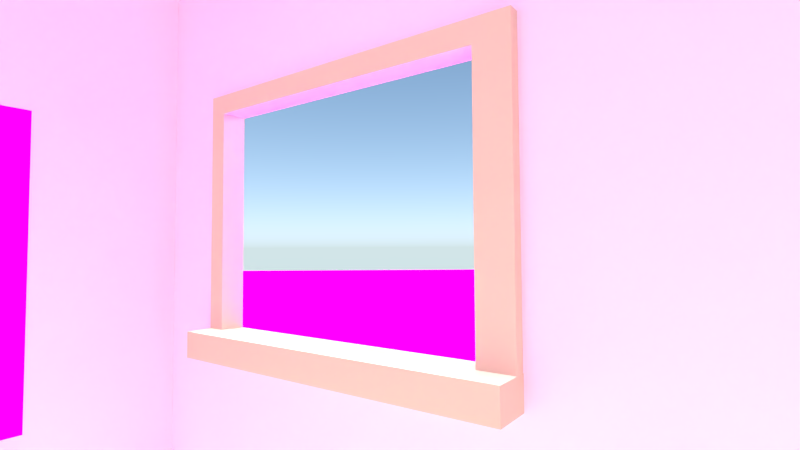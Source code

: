 # Source: rw-chamber.blend  (saved by Blender 2.72.0; exported with 4.5.12 LTS)
import bpy
from mathutils import Matrix  # noqa: F401  (used for matrix-valued properties, if any)

bpy.ops.wm.read_factory_settings(use_empty=True)
scene = bpy.context.scene
scene.name = 'Scene'

# ---- collections
col_collection_1 = bpy.data.collections.new('Collection 1'); scene.collection.children.link(col_collection_1)
col_tree = bpy.data.collections.new('Tree')  # instanced only; not linked into the scene
col_closet = bpy.data.collections.new('Closet')  # instanced only; not linked into the scene
col_all_in_one = bpy.data.collections.new('All-In-One')  # instanced only; not linked into the scene

# ---- images (referenced by path relative to the original .blend; pixels are not part of the script)
import os
ASSET_DIR = os.environ.get("B2B_ASSET_DIR", "")  # directory of the original .blend (textures are referenced by path, not embedded)
HERE = os.path.dirname(os.path.abspath(__file__))  # packed textures are extracted next to this script under _unpacked/

def load_image(name, relpath, width, height, colorspace="sRGB"):
    """Load a texture the original file referenced (path relative to the .blend, or extracted next to this script)."""
    p = next((c for c in (os.path.join(HERE, relpath), os.path.join(ASSET_DIR, relpath)) if relpath and os.path.exists(c)), "")
    if p:
        img = bpy.data.images.load(p, check_existing=True)
        img.name = name
    else:  # same state as the original file: an image datablock whose file is absent (Cycles renders it pink)
        img = bpy.data.images.new(name, width, height)
        img.source = "FILE"
        img.filepath = "//" + (relpath or name)
    img.colorspace_settings.name = colorspace
    return img
img_article_1223968_0701a22a000005dc_799_468x721_dailymail_co_uk__j = load_image('article-1223968-0701A22A000005DC-799_468x721(dailymail.co.uk).j', 'article-1223968-0701A22A000005DC-799_468x721(dailymail.co.uk).jpg', 1024, 1024, 'sRGB')
img_grass_texture1730_jpg = load_image('grass_texture1730.jpg', 'grass_texture1730.jpg', 1024, 1024, 'sRGB')

# ---- materials (node trees are filled in below, after node groups)
mat_material_006 = bpy.data.materials.new('Material.006')
mat_material_006.alpha_threshold = 0.0
mat_material_006.roughness = 0.5
mat_material_008 = bpy.data.materials.new('Material.008')
mat_material_008.alpha_threshold = 0.0
mat_material_008.roughness = 0.5
mat_material_007 = bpy.data.materials.new('Material.007')
mat_material_007.alpha_threshold = 0.0
mat_material_007.roughness = 0.5
mat_material_004 = bpy.data.materials.new('Material.004')
mat_material_004.alpha_threshold = 0.0
mat_material_004.roughness = 0.5
mat_material_001 = bpy.data.materials.new('Material.001')
mat_material_001.alpha_threshold = 0.0
mat_material_001.roughness = 0.5
mat_material = bpy.data.materials.new('Material')
mat_material.alpha_threshold = 0.0
mat_material.roughness = 0.5
mat_material.line_color = (0.0, 0.0, 0.0, 1.0)
mat_material_002 = bpy.data.materials.new('Material.002')
mat_material_002.alpha_threshold = 0.0
mat_material_002.roughness = 0.5
mat_material_003 = bpy.data.materials.new('Material.003')
mat_material_003.alpha_threshold = 0.0
mat_material_003.roughness = 0.5

# ---- material node trees
mat_material_006.use_nodes = True; mat_material_006.node_tree.nodes.clear()
_N = mat_material_006.node_tree.nodes; _L = mat_material_006.node_tree.links
n0 = _N.new('ShaderNodeOutputMaterial'); n0.name = 'Material Output'; n0.location = (300, 300)
n1 = _N.new('ShaderNodeBsdfDiffuse'); n1.name = 'Diffuse BSDF'; n1.location = (10, 300)
n2 = _N.new('ShaderNodeTexImage'); n2.name = 'Image Texture'; n2.location = (-180, 300)
n2.width = 140
n2.image = img_article_1223968_0701a22a000005dc_799_468x721_dailymail_co_uk__j
_L.new(n1.outputs[0], n0.inputs[0])
_L.new(n2.outputs[0], n1.inputs[0])
n0.is_active_output = True
mat_material_008.use_nodes = True; mat_material_008.node_tree.nodes.clear()
_N = mat_material_008.node_tree.nodes; _L = mat_material_008.node_tree.links
n0 = _N.new('ShaderNodeOutputMaterial'); n0.name = 'Material Output'; n0.location = (300, 300)
n1 = _N.new('ShaderNodeBsdfDiffuse'); n1.name = 'Diffuse BSDF'; n1.location = (10, 300)
n2 = _N.new('ShaderNodeTexImage'); n2.name = 'Image Texture'; n2.location = (-180, 300)
n2.width = 140
n2.image = img_grass_texture1730_jpg
_L.new(n1.outputs[0], n0.inputs[0])
_L.new(n2.outputs[0], n1.inputs[0])
n0.is_active_output = True
mat_material_007.use_nodes = True; mat_material_007.node_tree.nodes.clear()
_N = mat_material_007.node_tree.nodes; _L = mat_material_007.node_tree.links
n0 = _N.new('ShaderNodeOutputMaterial'); n0.name = 'Material Output'; n0.location = (300, 300)
n1 = _N.new('ShaderNodeBsdfDiffuse'); n1.name = 'Diffuse BSDF'; n1.location = (10, 300)
n1.inputs[0].default_value = (0.7379, 0.5906, 0.4793, 1.0)
_L.new(n1.outputs[0], n0.inputs[0])
n0.is_active_output = True
mat_material_004.use_nodes = True; mat_material_004.node_tree.nodes.clear()
_N = mat_material_004.node_tree.nodes; _L = mat_material_004.node_tree.links
n0 = _N.new('ShaderNodeOutputMaterial'); n0.name = 'Material Output'; n0.location = (300, 300)
n1 = _N.new('ShaderNodeBsdfDiffuse'); n1.name = 'Diffuse BSDF'; n1.location = (10, 300)
n1.inputs[0].default_value = (0.7682, 0.6105, 0.4969, 1.0)
_L.new(n1.outputs[0], n0.inputs[0])
n0.is_active_output = True
mat_material_001.use_nodes = True; mat_material_001.node_tree.nodes.clear()
_N = mat_material_001.node_tree.nodes; _L = mat_material_001.node_tree.links
n0 = _N.new('ShaderNodeOutputMaterial'); n0.name = 'Material Output'; n0.location = (300, 300)
n1 = _N.new('ShaderNodeEmission'); n1.name = 'Emission'; n1.location = (10, 300)
n1.inputs[0].default_value = (0.8, 0.8, 0.8, 1.0)
n1.inputs[1].default_value = 30.0
_L.new(n1.outputs[0], n0.inputs[0])
n0.is_active_output = True
mat_material_002.use_nodes = True; mat_material_002.node_tree.nodes.clear()
_N = mat_material_002.node_tree.nodes; _L = mat_material_002.node_tree.links
n0 = _N.new('ShaderNodeOutputMaterial'); n0.name = 'Material Output'; n0.location = (300, 300)
n1 = _N.new('ShaderNodeBsdfDiffuse'); n1.name = 'Diffuse BSDF'; n1.location = (10, 300)
n1.inputs[0].default_value = (0.9845, 0.7498, 1.0, 1.0)
_L.new(n1.outputs[0], n0.inputs[0])
n0.is_active_output = True
mat_material_003.use_nodes = True; mat_material_003.node_tree.nodes.clear()
_N = mat_material_003.node_tree.nodes; _L = mat_material_003.node_tree.links
n0 = _N.new('ShaderNodeOutputMaterial'); n0.name = 'Material Output'; n0.location = (300, 300)
n1 = _N.new('ShaderNodeBsdfDiffuse'); n1.name = 'Diffuse BSDF'; n1.location = (10, 300)
n1.inputs[0].default_value = (0.9404, 0.7476, 0.5627, 1.0)
_L.new(n1.outputs[0], n0.inputs[0])
n0.is_active_output = True

# ---- world
world_world = bpy.data.worlds.new('World'); scene.world = world_world
world_world.use_nodes = True; world_world.node_tree.nodes.clear()
_N = world_world.node_tree.nodes; _L = world_world.node_tree.links
n0 = _N.new('ShaderNodeOutputWorld'); n0.name = 'World Output'; n0.location = (300, 300)
n1 = _N.new('ShaderNodeBackground'); n1.name = 'Background'; n1.location = (10, 300)
n1.inputs[1].default_value = 2.3
n2 = _N.new('ShaderNodeTexSky'); n2.name = 'Sky Texture'; n2.location = (-190, 300)
n2.sky_type = 'HOSEK_WILKIE'
n2.ground_albedo = 1.0
n2.sun_elevation = 1.571
_L.new(n1.outputs[0], n0.inputs[0])
_L.new(n2.outputs[0], n1.inputs[0])
n0.is_active_output = True
world_world.color = (0.05088, 0.05088, 0.05088)
world_world.use_sun_shadow = False
world_world.sun_shadow_jitter_overblur = 0.0
world_world.cycles.sampling_method = 'MANUAL'
world_world.cycles.sample_map_resolution = 256

# ---- cameras
cam_camera = bpy.data.cameras.new('Camera')
cam_camera.clip_end = 100.0
cam_camera.lens = 19.75
cam_camera.sensor_width = 32.0
cam_camera.sensor_height = 18.0
cam_camera.ortho_scale = 7.314
cam_camera.dof.focus_distance = 0.0

# ---- lights
light_sun_007 = bpy.data.lights.new('Sun.007', 'SUN')
light_sun_007.transmission_factor = 0.0
light_sun_007.angle = 0.1993
light_sun_007.energy = 1.0
light_sun_007.shadow_buffer_clip_start = 0.5
light_sun_007.shadow_soft_size = 0.1
light_sun_007.shadow_cascade_max_distance = 1000.0
light_sun_007.cycles.use_multiple_importance_sampling = False
light_sun_006 = bpy.data.lights.new('Sun.006', 'SUN')
light_sun_006.transmission_factor = 0.0
light_sun_006.angle = 0.1993
light_sun_006.energy = 1.0
light_sun_006.shadow_buffer_clip_start = 0.5
light_sun_006.shadow_soft_size = 0.1
light_sun_006.shadow_cascade_max_distance = 1000.0
light_sun_006.cycles.use_multiple_importance_sampling = False
light_sun_005 = bpy.data.lights.new('Sun.005', 'SUN')
light_sun_005.transmission_factor = 0.0
light_sun_005.angle = 0.1993
light_sun_005.energy = 1.0
light_sun_005.shadow_buffer_clip_start = 0.5
light_sun_005.shadow_soft_size = 0.1
light_sun_005.shadow_cascade_max_distance = 1000.0
light_sun_005.cycles.use_multiple_importance_sampling = False
light_sun_003 = bpy.data.lights.new('Sun.003', 'SUN')
light_sun_003.transmission_factor = 0.0
light_sun_003.angle = 0.1993
light_sun_003.energy = 1.0
light_sun_003.shadow_buffer_clip_start = 0.5
light_sun_003.shadow_soft_size = 0.1
light_sun_003.shadow_cascade_max_distance = 1000.0
light_sun_003.cycles.use_multiple_importance_sampling = False
light_sun_002 = bpy.data.lights.new('Sun.002', 'SUN')
light_sun_002.transmission_factor = 0.0
light_sun_002.angle = 0.1993
light_sun_002.energy = 1.0
light_sun_002.shadow_buffer_clip_start = 0.5
light_sun_002.shadow_soft_size = 0.1
light_sun_002.shadow_cascade_max_distance = 1000.0
light_sun_002.cycles.use_multiple_importance_sampling = False
light_sun_000 = bpy.data.lights.new('Sun.000', 'SUN')
light_sun_000.transmission_factor = 0.0
light_sun_000.angle = 0.1993
light_sun_000.energy = 1.0
light_sun_000.shadow_buffer_clip_start = 0.5
light_sun_000.shadow_soft_size = 0.1
light_sun_000.shadow_cascade_max_distance = 1000.0
light_sun_000.cycles.use_multiple_importance_sampling = False
light_point = bpy.data.lights.new('Point', 'POINT')
light_point.transmission_factor = 0.0
light_point.energy = 100.0
light_point.shadow_buffer_clip_start = 0.5
light_point.shadow_soft_size = 0.1
light_point.shadow_maximum_resolution = 0.006
light_point.use_absolute_resolution = True
light_point.cycles.use_multiple_importance_sampling = False
light_sun_001 = bpy.data.lights.new('Sun.001', 'SUN')
light_sun_001.transmission_factor = 0.0
light_sun_001.angle = 0.1993
light_sun_001.energy = 1.0
light_sun_001.shadow_buffer_clip_start = 0.5
light_sun_001.shadow_soft_size = 0.1
light_sun_001.shadow_cascade_max_distance = 1000.0
light_sun_001.cycles.use_multiple_importance_sampling = False

# ---- meshes
me_plane_001 = bpy.data.meshes.new('Plane.001')
me_plane_001.from_pydata([(-1.0, -0.3117, -0.8724), (1.0, -0.3117, -0.8724), (-1.0, 3.543, -0.8724), (1.0, 3.543, -0.8724)], [], [(0, 1, 3, 2)])
_uv = me_plane_001.uv_layers.new(name='UVMap')
_uv.uv.foreach_set('vector', [8.062e-05, 0.04223, 0.9999, 0.04223, 0.9999, 0.9975, 8.056e-05, 0.9975])
me_plane_001.materials.append(mat_material_006)
me_plane_001.use_remesh_preserve_volume = False
me_plane_001.use_remesh_preserve_attributes = False
me_plane_001.use_mirror_vertex_groups = False
me_plane_001.update()
me_plane_002 = bpy.data.meshes.new('Plane.002')
me_plane_002.from_pydata([(-1.0, -1.0, 0.0), (1.0, -1.0, 0.0), (-1.0, 1.0, 0.0), (1.0, 1.0, 0.0)], [], [(0, 1, 3, 2)])
_uv = me_plane_002.uv_layers.new(name='UVMap')
_uv.uv.foreach_set('vector', [-12.41, -18.62, 13.08, -18.62, 13.08, 19.62, -12.41, 19.62])
me_plane_002.materials.append(mat_material_008)
me_plane_002.use_remesh_preserve_volume = False
me_plane_002.use_remesh_preserve_attributes = False
me_plane_002.use_mirror_vertex_groups = False
me_plane_002.update()
me_cube_003 = bpy.data.meshes.new('Cube.003')
me_cube_003.from_pydata([(-1.0, -1.114, -1.0), (-1.0, -1.114, 1.0), (-1.0, 1.0, -1.0), (-1.0, 1.0, 1.0), (1.0, -1.114, -1.0), (1.0, -1.114, 1.0), (1.0, 1.0, -1.0), (1.0, 1.0, 1.0)], [], [(1, 3, 2, 0), (3, 7, 6, 2), (7, 5, 4, 6), (5, 1, 0, 4), (0, 2, 6, 4), (5, 7, 3, 1)])
me_cube_003.materials.append(mat_material_007)
me_cube_003.use_remesh_preserve_volume = False
me_cube_003.use_remesh_preserve_attributes = False
me_cube_003.use_mirror_vertex_groups = False
me_cube_003.update()
me_cube_001 = bpy.data.meshes.new('Cube.001')
me_cube_001.from_pydata([(-1.0, -1.0, -0.8826), (-1.0, -1.0, 1.0), (-1.0, 1.0, -0.8826), (-1.0, 1.0, 1.0), (1.0, -1.0, -0.8779), (1.0, -1.0, 1.0), (1.0, 1.0, -0.8779), (1.0, 1.0, 1.0), (-1.0, -1.0, 1.162), (-1.0, 1.0, 1.162), (1.0, 1.0, 1.162), (1.0, -1.0, 1.162), (-1.0, 20.66, 1.0), (1.0, 20.66, 1.0), (-1.0, 20.66, 1.162), (1.0, 20.66, 1.162), (-1.0, 21.98, 1.0), (1.0, 21.98, 1.0), (-1.0, 21.98, 1.162), (1.0, 21.98, 1.162), (-1.0, 20.66, -0.8793), (1.0, 20.66, -0.8806), (-1.0, 21.98, -0.8793), (1.0, 21.98, -0.8806), (-1.0, 1.0, -1.089), (-1.0, -1.0, -1.089), (1.0, 1.0, -1.089), (1.0, -1.0, -1.089), (-1.0, 20.66, -1.09), (1.0, 20.66, -1.091), (-1.0, 21.98, -1.09), (1.0, 21.98, -1.091), (1.0, 20.68, -0.8779), (-1.0, 20.68, -0.8826), (1.0, 20.68, -1.089), (-1.0, 20.68, -1.089)], [], [(1, 3, 2, 0), (3, 7, 6, 2), (7, 5, 4, 6), (5, 1, 0, 4), (0, 2, 24, 25), (3, 1, 8, 9), (11, 10, 9, 8), (1, 5, 11, 8), (10, 7, 13, 15), (5, 7, 10, 11), (15, 13, 17, 19), (3, 9, 14, 12), (7, 3, 12, 13), (9, 10, 15, 14), (17, 16, 18, 19), (14, 15, 19, 18), (12, 14, 18, 16), (17, 13, 21, 23), (21, 20, 28, 29), (16, 17, 23, 22), (12, 16, 22, 20), (13, 12, 20, 21), (25, 24, 26, 27), (29, 28, 30, 31), (20, 22, 30, 28), (26, 24, 35, 34), (22, 23, 31, 30), (4, 0, 25, 27), (33, 32, 34, 35), (24, 2, 33, 35), (2, 6, 32, 33)])
me_cube_001.materials.append(mat_material_004)
me_cube_001.use_remesh_preserve_volume = False
me_cube_001.use_remesh_preserve_attributes = False
me_cube_001.use_mirror_vertex_groups = False
me_cube_001.update()
me_plane = bpy.data.meshes.new('Plane')
me_plane.from_pydata([(-1.0, -1.0, 0.0), (1.0, -1.0, 0.0), (-1.0, 1.0, 0.0), (1.0, 1.0, 0.0)], [], [(0, 1, 3, 2)])
me_plane.materials.append(mat_material_001)
me_plane.use_remesh_preserve_volume = False
me_plane.use_remesh_preserve_attributes = False
me_plane.use_mirror_vertex_groups = False
me_plane.update()
me_cube = bpy.data.meshes.new('Cube')
me_cube.from_pydata([(1.0, 1.0, -1.0), (1.0, -1.0, -1.0), (-1.0, -1.0, -1.0), (-1.0, 1.0, -1.0), (1.0, 1.0, 2.024), (1.0, -1.0, 2.024), (-1.0, -1.0, 2.024), (-1.0, 1.0, 2.024), (1.0, 0.8199, -1.0), (1.0, 0.8199, -0.4201), (1.0, 0.8199, 0.1553), (1.0, 0.3238, 0.1592), (1.0, 0.3238, -0.4201)], [], [(0, 8, 1, 2, 3), (0, 4, 11, 10, 9, 8), (1, 5, 6, 2), (2, 6, 7, 3), (4, 0, 3, 7), (4, 5, 1, 8, 9, 12, 11)])
me_cube.polygons.foreach_set('material_index', [2, 1, 1, 1, 1, 1])
me_cube.materials.append(mat_material)
me_cube.materials.append(mat_material_002)
me_cube.materials.append(mat_material_003)
me_cube.use_remesh_preserve_volume = False
me_cube.use_remesh_preserve_attributes = False
me_cube.use_mirror_vertex_groups = False
me_cube.update()

# ---- objects
ob_sun_007 = bpy.data.objects.new('Sun.007', light_sun_007)
ob_tree_199 = bpy.data.objects.new('Tree.199', None)
ob_tree_198 = bpy.data.objects.new('Tree.198', None)
ob_tree_197 = bpy.data.objects.new('Tree.197', None)
ob_tree_196 = bpy.data.objects.new('Tree.196', None)
ob_tree_195 = bpy.data.objects.new('Tree.195', None)
ob_tree_194 = bpy.data.objects.new('Tree.194', None)
ob_tree_192 = bpy.data.objects.new('Tree.192', None)
ob_tree_191 = bpy.data.objects.new('Tree.191', None)
ob_tree_190 = bpy.data.objects.new('Tree.190', None)
ob_tree_189 = bpy.data.objects.new('Tree.189', None)
ob_tree_188 = bpy.data.objects.new('Tree.188', None)
ob_tree_187 = bpy.data.objects.new('Tree.187', None)
ob_tree_186 = bpy.data.objects.new('Tree.186', None)
ob_tree_185 = bpy.data.objects.new('Tree.185', None)
ob_tree_184 = bpy.data.objects.new('Tree.184', None)
ob_tree_183 = bpy.data.objects.new('Tree.183', None)
ob_tree_182 = bpy.data.objects.new('Tree.182', None)
ob_tree_181 = bpy.data.objects.new('Tree.181', None)
ob_tree_180 = bpy.data.objects.new('Tree.180', None)
ob_tree_179 = bpy.data.objects.new('Tree.179', None)
ob_tree_178 = bpy.data.objects.new('Tree.178', None)
ob_tree_177 = bpy.data.objects.new('Tree.177', None)
ob_tree_176 = bpy.data.objects.new('Tree.176', None)
ob_tree_175 = bpy.data.objects.new('Tree.175', None)
ob_tree_174 = bpy.data.objects.new('Tree.174', None)
ob_tree_173 = bpy.data.objects.new('Tree.173', None)
ob_tree_170 = bpy.data.objects.new('Tree.170', None)
ob_tree_169 = bpy.data.objects.new('Tree.169', None)
ob_tree_168 = bpy.data.objects.new('Tree.168', None)
ob_tree_167 = bpy.data.objects.new('Tree.167', None)
ob_tree_166 = bpy.data.objects.new('Tree.166', None)
ob_tree_165 = bpy.data.objects.new('Tree.165', None)
ob_tree_164 = bpy.data.objects.new('Tree.164', None)
ob_tree_163 = bpy.data.objects.new('Tree.163', None)
ob_tree_162 = bpy.data.objects.new('Tree.162', None)
ob_tree_161 = bpy.data.objects.new('Tree.161', None)
ob_tree_160 = bpy.data.objects.new('Tree.160', None)
ob_tree_159 = bpy.data.objects.new('Tree.159', None)
ob_tree_155 = bpy.data.objects.new('Tree.155', None)
ob_tree_154 = bpy.data.objects.new('Tree.154', None)
ob_tree_153 = bpy.data.objects.new('Tree.153', None)
ob_tree_152 = bpy.data.objects.new('Tree.152', None)
ob_tree_151 = bpy.data.objects.new('Tree.151', None)
ob_tree_150 = bpy.data.objects.new('Tree.150', None)
ob_sun_006 = bpy.data.objects.new('Sun.006', light_sun_006)
ob_sun_005 = bpy.data.objects.new('Sun.005', light_sun_005)
ob_tree_149 = bpy.data.objects.new('Tree.149', None)
ob_tree_148 = bpy.data.objects.new('Tree.148', None)
ob_tree_144 = bpy.data.objects.new('Tree.144', None)
ob_tree_143 = bpy.data.objects.new('Tree.143', None)
ob_tree_142 = bpy.data.objects.new('Tree.142', None)
ob_tree_141 = bpy.data.objects.new('Tree.141', None)
ob_tree_137 = bpy.data.objects.new('Tree.137', None)
ob_tree_136 = bpy.data.objects.new('Tree.136', None)
ob_tree_133 = bpy.data.objects.new('Tree.133', None)
ob_tree_129 = bpy.data.objects.new('Tree.129', None)
ob_tree_128 = bpy.data.objects.new('Tree.128', None)
ob_tree_127 = bpy.data.objects.new('Tree.127', None)
ob_tree_126 = bpy.data.objects.new('Tree.126', None)
ob_tree_124 = bpy.data.objects.new('Tree.124', None)
ob_tree_123 = bpy.data.objects.new('Tree.123', None)
ob_tree_122 = bpy.data.objects.new('Tree.122', None)
ob_tree_121 = bpy.data.objects.new('Tree.121', None)
ob_tree_120 = bpy.data.objects.new('Tree.120', None)
ob_tree_119 = bpy.data.objects.new('Tree.119', None)
ob_tree_118 = bpy.data.objects.new('Tree.118', None)
ob_tree_117 = bpy.data.objects.new('Tree.117', None)
ob_tree_116 = bpy.data.objects.new('Tree.116', None)
ob_tree_115 = bpy.data.objects.new('Tree.115', None)
ob_tree_114 = bpy.data.objects.new('Tree.114', None)
ob_tree_113 = bpy.data.objects.new('Tree.113', None)
ob_tree_112 = bpy.data.objects.new('Tree.112', None)
ob_tree_111 = bpy.data.objects.new('Tree.111', None)
ob_tree_110 = bpy.data.objects.new('Tree.110', None)
ob_tree_109 = bpy.data.objects.new('Tree.109', None)
ob_tree_108 = bpy.data.objects.new('Tree.108', None)
ob_tree_107 = bpy.data.objects.new('Tree.107', None)
ob_tree_106 = bpy.data.objects.new('Tree.106', None)
ob_tree_105 = bpy.data.objects.new('Tree.105', None)
ob_tree_104 = bpy.data.objects.new('Tree.104', None)
ob_tree_103 = bpy.data.objects.new('Tree.103', None)
ob_tree_102 = bpy.data.objects.new('Tree.102', None)
ob_tree_101 = bpy.data.objects.new('Tree.101', None)
ob_tree_100 = bpy.data.objects.new('Tree.100', None)
ob_sun_003 = bpy.data.objects.new('Sun.003', light_sun_003)
ob_tree_099 = bpy.data.objects.new('Tree.099', None)
ob_tree_098 = bpy.data.objects.new('Tree.098', None)
ob_tree_097 = bpy.data.objects.new('Tree.097', None)
ob_tree_096 = bpy.data.objects.new('Tree.096', None)
ob_tree_095 = bpy.data.objects.new('Tree.095', None)
ob_tree_094 = bpy.data.objects.new('Tree.094', None)
ob_tree_093 = bpy.data.objects.new('Tree.093', None)
ob_tree_092 = bpy.data.objects.new('Tree.092', None)
ob_tree_091 = bpy.data.objects.new('Tree.091', None)
ob_tree_090 = bpy.data.objects.new('Tree.090', None)
ob_tree_089 = bpy.data.objects.new('Tree.089', None)
ob_tree_088 = bpy.data.objects.new('Tree.088', None)
ob_tree_087 = bpy.data.objects.new('Tree.087', None)
ob_tree_086 = bpy.data.objects.new('Tree.086', None)
ob_tree_085 = bpy.data.objects.new('Tree.085', None)
ob_tree_084 = bpy.data.objects.new('Tree.084', None)
ob_tree_083 = bpy.data.objects.new('Tree.083', None)
ob_tree_082 = bpy.data.objects.new('Tree.082', None)
ob_tree_081 = bpy.data.objects.new('Tree.081', None)
ob_tree_080 = bpy.data.objects.new('Tree.080', None)
ob_tree_079 = bpy.data.objects.new('Tree.079', None)
ob_tree_078 = bpy.data.objects.new('Tree.078', None)
ob_tree_077 = bpy.data.objects.new('Tree.077', None)
ob_tree_076 = bpy.data.objects.new('Tree.076', None)
ob_tree_075 = bpy.data.objects.new('Tree.075', None)
ob_tree_074 = bpy.data.objects.new('Tree.074', None)
ob_tree_073 = bpy.data.objects.new('Tree.073', None)
ob_tree_072 = bpy.data.objects.new('Tree.072', None)
ob_tree_071 = bpy.data.objects.new('Tree.071', None)
ob_tree_070 = bpy.data.objects.new('Tree.070', None)
ob_tree_069 = bpy.data.objects.new('Tree.069', None)
ob_tree_068 = bpy.data.objects.new('Tree.068', None)
ob_tree_067 = bpy.data.objects.new('Tree.067', None)
ob_tree_066 = bpy.data.objects.new('Tree.066', None)
ob_tree_065 = bpy.data.objects.new('Tree.065', None)
ob_tree_064 = bpy.data.objects.new('Tree.064', None)
ob_tree_063 = bpy.data.objects.new('Tree.063', None)
ob_tree_062 = bpy.data.objects.new('Tree.062', None)
ob_tree_061 = bpy.data.objects.new('Tree.061', None)
ob_tree_060 = bpy.data.objects.new('Tree.060', None)
ob_tree_059 = bpy.data.objects.new('Tree.059', None)
ob_tree_058 = bpy.data.objects.new('Tree.058', None)
ob_tree_057 = bpy.data.objects.new('Tree.057', None)
ob_tree_056 = bpy.data.objects.new('Tree.056', None)
ob_tree_055 = bpy.data.objects.new('Tree.055', None)
ob_tree_054 = bpy.data.objects.new('Tree.054', None)
ob_tree_053 = bpy.data.objects.new('Tree.053', None)
ob_tree_052 = bpy.data.objects.new('Tree.052', None)
ob_tree_051 = bpy.data.objects.new('Tree.051', None)
ob_tree_050 = bpy.data.objects.new('Tree.050', None)
ob_sun_002 = bpy.data.objects.new('Sun.002', light_sun_002)
ob_sun_001 = bpy.data.objects.new('Sun.001', light_sun_000)
ob_tree_049 = bpy.data.objects.new('Tree.049', None)
ob_tree_048 = bpy.data.objects.new('Tree.048', None)
ob_tree_047 = bpy.data.objects.new('Tree.047', None)
ob_tree_046 = bpy.data.objects.new('Tree.046', None)
ob_tree_045 = bpy.data.objects.new('Tree.045', None)
ob_tree_044 = bpy.data.objects.new('Tree.044', None)
ob_tree_043 = bpy.data.objects.new('Tree.043', None)
ob_tree_042 = bpy.data.objects.new('Tree.042', None)
ob_tree_041 = bpy.data.objects.new('Tree.041', None)
ob_tree_040 = bpy.data.objects.new('Tree.040', None)
ob_tree_039 = bpy.data.objects.new('Tree.039', None)
ob_tree_038 = bpy.data.objects.new('Tree.038', None)
ob_tree_037 = bpy.data.objects.new('Tree.037', None)
ob_tree_036 = bpy.data.objects.new('Tree.036', None)
ob_tree_035 = bpy.data.objects.new('Tree.035', None)
ob_tree_034 = bpy.data.objects.new('Tree.034', None)
ob_tree_033 = bpy.data.objects.new('Tree.033', None)
ob_tree_032 = bpy.data.objects.new('Tree.032', None)
ob_tree_031 = bpy.data.objects.new('Tree.031', None)
ob_tree_030 = bpy.data.objects.new('Tree.030', None)
ob_tree_029 = bpy.data.objects.new('Tree.029', None)
ob_tree_028 = bpy.data.objects.new('Tree.028', None)
ob_tree_027 = bpy.data.objects.new('Tree.027', None)
ob_tree_026 = bpy.data.objects.new('Tree.026', None)
ob_tree_025 = bpy.data.objects.new('Tree.025', None)
ob_tree_023 = bpy.data.objects.new('Tree.023', None)
ob_tree_022 = bpy.data.objects.new('Tree.022', None)
ob_tree_019 = bpy.data.objects.new('Tree.019', None)
ob_tree_018 = bpy.data.objects.new('Tree.018', None)
ob_tree_016 = bpy.data.objects.new('Tree.016', None)
ob_tree_015 = bpy.data.objects.new('Tree.015', None)
ob_tree_010 = bpy.data.objects.new('Tree.010', None)
ob_tree_007 = bpy.data.objects.new('Tree.007', None)
ob_tree_006 = bpy.data.objects.new('Tree.006', None)
ob_tree_004 = bpy.data.objects.new('Tree.004', None)
ob_tree_003 = bpy.data.objects.new('Tree.003', None)
ob_tree_002 = bpy.data.objects.new('Tree.002', None)
ob_tree_001 = bpy.data.objects.new('Tree.001', None)
ob_tree = bpy.data.objects.new('Tree', None)
ob_closet = bpy.data.objects.new('Closet', None)
ob_plane_002 = bpy.data.objects.new('Plane.002', me_plane_001)
ob_plane_001 = bpy.data.objects.new('Plane.001', me_plane_002)
ob_cube_002 = bpy.data.objects.new('Cube.002', me_cube_003)
ob_point = bpy.data.objects.new('Point', light_point)
ob_cube_001 = bpy.data.objects.new('Cube.001', me_cube_001)
ob_plane = bpy.data.objects.new('Plane', me_plane)
ob_sun = bpy.data.objects.new('Sun', light_sun_001)
ob_all_in_one = bpy.data.objects.new('All-In-One', None)
ob_cube = bpy.data.objects.new('Cube', me_cube)
ob_camera = bpy.data.objects.new('Camera', cam_camera)

# ---- transforms, parenting, visibility, modifiers, constraints
ob_sun_007.location = (60.05, 4.297, -11.64)
ob_sun_007.rotation_euler = (0.0, -0.0, 0.6482)
ob_sun_007.lineart.crease_threshold = 0.0
ob_tree_199.location = (50.67, -17.62, 3.283)
ob_tree_199.empty_image_offset = (0.0, 0.0)
ob_tree_199.show_instancer_for_render = False
ob_tree_199.instance_type = 'COLLECTION'
ob_tree_199.lineart.crease_threshold = 0.0
ob_tree_198.location = (50.67, -4.257, 3.283)
ob_tree_198.rotation_euler = (0.0, 0.0, 1.571)
ob_tree_198.empty_image_offset = (0.0, 0.0)
ob_tree_198.show_instancer_for_render = False
ob_tree_198.instance_type = 'COLLECTION'
ob_tree_198.lineart.crease_threshold = 0.0
ob_tree_197.location = (61.04, -4.257, 1.877)
ob_tree_197.empty_image_offset = (0.0, 0.0)
ob_tree_197.show_instancer_for_render = False
ob_tree_197.instance_type = 'COLLECTION'
ob_tree_197.lineart.crease_threshold = 0.0
ob_tree_196.location = (61.04, -16.13, 1.877)
ob_tree_196.empty_image_offset = (0.0, 0.0)
ob_tree_196.show_instancer_for_render = False
ob_tree_196.instance_type = 'COLLECTION'
ob_tree_196.lineart.crease_threshold = 0.0
ob_tree_195.location = (68.74, -7.212, 1.877)
ob_tree_195.empty_image_offset = (0.0, 0.0)
ob_tree_195.show_instancer_for_render = False
ob_tree_195.instance_type = 'COLLECTION'
ob_tree_195.lineart.crease_threshold = 0.0
ob_tree_194.location = (68.74, 17.89, 3.071)
ob_tree_194.rotation_euler = (0.0, 0.0, 1.571)
ob_tree_194.empty_image_offset = (0.0, 0.0)
ob_tree_194.show_instancer_for_render = False
ob_tree_194.instance_type = 'COLLECTION'
ob_tree_194.lineart.crease_threshold = 0.0
ob_tree_192.location = (75.31, 28.46, 2.349)
ob_tree_192.rotation_euler = (0.0, 0.0, 1.571)
ob_tree_192.empty_image_offset = (0.0, 0.0)
ob_tree_192.show_instancer_for_render = False
ob_tree_192.instance_type = 'COLLECTION'
ob_tree_192.lineart.crease_threshold = 0.0
ob_tree_191.location = (87.95, 28.46, 2.349)
ob_tree_191.rotation_euler = (0.0, 0.0, 1.571)
ob_tree_191.empty_image_offset = (0.0, 0.0)
ob_tree_191.show_instancer_for_render = False
ob_tree_191.instance_type = 'COLLECTION'
ob_tree_191.lineart.crease_threshold = 0.0
ob_tree_190.location = (80.74, 10.56, 3.071)
ob_tree_190.rotation_euler = (0.0, 0.0, 1.571)
ob_tree_190.empty_image_offset = (0.0, 0.0)
ob_tree_190.show_instancer_for_render = False
ob_tree_190.instance_type = 'COLLECTION'
ob_tree_190.lineart.crease_threshold = 0.0
ob_tree_189.location = (80.74, -10.24, 2.512)
ob_tree_189.rotation_euler = (0.0, 0.0, 1.571)
ob_tree_189.empty_image_offset = (0.0, 0.0)
ob_tree_189.show_instancer_for_render = False
ob_tree_189.instance_type = 'COLLECTION'
ob_tree_189.lineart.crease_threshold = 0.0
ob_tree_188.location = (70.76, 1.237, 2.512)
ob_tree_188.rotation_euler = (0.0, 0.0, 1.571)
ob_tree_188.empty_image_offset = (0.0, 0.0)
ob_tree_188.show_instancer_for_render = False
ob_tree_188.instance_type = 'COLLECTION'
ob_tree_188.lineart.crease_threshold = 0.0
ob_tree_187.location = (70.76, 9.742, 2.512)
ob_tree_187.rotation_euler = (0.0, 0.0, 1.571)
ob_tree_187.empty_image_offset = (0.0, 0.0)
ob_tree_187.show_instancer_for_render = False
ob_tree_187.instance_type = 'COLLECTION'
ob_tree_187.lineart.crease_threshold = 0.0
ob_tree_186.location = (86.58, 19.03, 2.512)
ob_tree_186.rotation_euler = (0.0, 0.0, 1.571)
ob_tree_186.empty_image_offset = (0.0, 0.0)
ob_tree_186.show_instancer_for_render = False
ob_tree_186.instance_type = 'COLLECTION'
ob_tree_186.lineart.crease_threshold = 0.0
ob_tree_185.location = (79.37, -0.06875, 2.512)
ob_tree_185.rotation_euler = (0.0, 0.0, 1.571)
ob_tree_185.empty_image_offset = (0.0, 0.0)
ob_tree_185.show_instancer_for_render = False
ob_tree_185.instance_type = 'COLLECTION'
ob_tree_185.lineart.crease_threshold = 0.0
ob_tree_184.location = (88.05, -3.668, 2.512)
ob_tree_184.rotation_euler = (0.0, 0.0, 1.571)
ob_tree_184.empty_image_offset = (0.0, 0.0)
ob_tree_184.show_instancer_for_render = False
ob_tree_184.instance_type = 'COLLECTION'
ob_tree_184.lineart.crease_threshold = 0.0
ob_tree_183.location = (99.52, -3.668, 2.214)
ob_tree_183.rotation_euler = (0.0, 0.0, 1.571)
ob_tree_183.empty_image_offset = (0.0, 0.0)
ob_tree_183.show_instancer_for_render = False
ob_tree_183.instance_type = 'COLLECTION'
ob_tree_183.lineart.crease_threshold = 0.0
ob_tree_182.location = (88.9, 7.335, 2.214)
ob_tree_182.rotation_euler = (0.0, 0.0, 1.571)
ob_tree_182.empty_image_offset = (0.0, 0.0)
ob_tree_182.show_instancer_for_render = False
ob_tree_182.instance_type = 'COLLECTION'
ob_tree_182.lineart.crease_threshold = 0.0
ob_tree_181.location = (88.9, -14.83, 2.214)
ob_tree_181.rotation_euler = (0.0, 0.0, 1.571)
ob_tree_181.empty_image_offset = (0.0, 0.0)
ob_tree_181.show_instancer_for_render = False
ob_tree_181.instance_type = 'COLLECTION'
ob_tree_181.lineart.crease_threshold = 0.0
ob_tree_180.location = (71.91, -14.83, 2.214)
ob_tree_180.rotation_euler = (0.0, 0.0, 1.571)
ob_tree_180.empty_image_offset = (0.0, 0.0)
ob_tree_180.show_instancer_for_render = False
ob_tree_180.instance_type = 'COLLECTION'
ob_tree_180.lineart.crease_threshold = 0.0
ob_tree_179.location = (78.0, 16.22, 2.068)
ob_tree_179.rotation_euler = (0.0, 0.0, 1.571)
ob_tree_179.empty_image_offset = (0.0, 0.0)
ob_tree_179.show_instancer_for_render = False
ob_tree_179.instance_type = 'COLLECTION'
ob_tree_179.lineart.crease_threshold = 0.0
ob_tree_178.location = (78.0, 23.7, 2.068)
ob_tree_178.rotation_euler = (0.0, 0.0, 1.571)
ob_tree_178.empty_image_offset = (0.0, 0.0)
ob_tree_178.show_instancer_for_render = False
ob_tree_178.instance_type = 'COLLECTION'
ob_tree_178.lineart.crease_threshold = 0.0
ob_tree_177.location = (93.8, 23.7, 2.068)
ob_tree_177.rotation_euler = (0.0, 0.0, 1.571)
ob_tree_177.empty_image_offset = (0.0, 0.0)
ob_tree_177.show_instancer_for_render = False
ob_tree_177.instance_type = 'COLLECTION'
ob_tree_177.lineart.crease_threshold = 0.0
ob_tree_176.location = (93.8, 15.76, 2.908)
ob_tree_176.rotation_euler = (0.0, 0.0, 1.571)
ob_tree_176.empty_image_offset = (0.0, 0.0)
ob_tree_176.show_instancer_for_render = False
ob_tree_176.instance_type = 'COLLECTION'
ob_tree_176.lineart.crease_threshold = 0.0
ob_tree_175.location = (93.8, 3.663, 2.174)
ob_tree_175.rotation_euler = (0.0, 0.0, 1.571)
ob_tree_175.empty_image_offset = (0.0, 0.0)
ob_tree_175.show_instancer_for_render = False
ob_tree_175.instance_type = 'COLLECTION'
ob_tree_175.lineart.crease_threshold = 0.0
ob_tree_174.location = (67.84, 3.663, 2.174)
ob_tree_174.rotation_euler = (0.0, 0.0, 1.571)
ob_tree_174.empty_image_offset = (0.0, 0.0)
ob_tree_174.show_instancer_for_render = False
ob_tree_174.instance_type = 'COLLECTION'
ob_tree_174.lineart.crease_threshold = 0.0
ob_tree_173.location = (67.84, 15.76, 2.908)
ob_tree_173.rotation_euler = (0.0, 0.0, 1.571)
ob_tree_173.empty_image_offset = (0.0, 0.0)
ob_tree_173.show_instancer_for_render = False
ob_tree_173.instance_type = 'COLLECTION'
ob_tree_173.lineart.crease_threshold = 0.0
ob_tree_170.location = (52.04, 16.22, 2.068)
ob_tree_170.rotation_euler = (0.0, 0.0, 1.571)
ob_tree_170.empty_image_offset = (0.0, 0.0)
ob_tree_170.show_instancer_for_render = False
ob_tree_170.instance_type = 'COLLECTION'
ob_tree_170.lineart.crease_threshold = 0.0
ob_tree_169.location = (45.95, -14.83, 2.214)
ob_tree_169.rotation_euler = (0.0, 0.0, 1.571)
ob_tree_169.empty_image_offset = (0.0, 0.0)
ob_tree_169.show_instancer_for_render = False
ob_tree_169.instance_type = 'COLLECTION'
ob_tree_169.lineart.crease_threshold = 0.0
ob_tree_168.location = (62.94, -14.83, 2.214)
ob_tree_168.rotation_euler = (0.0, 0.0, 1.571)
ob_tree_168.empty_image_offset = (0.0, 0.0)
ob_tree_168.show_instancer_for_render = False
ob_tree_168.instance_type = 'COLLECTION'
ob_tree_168.lineart.crease_threshold = 0.0
ob_tree_167.location = (62.94, 7.335, 2.214)
ob_tree_167.rotation_euler = (0.0, 0.0, 1.571)
ob_tree_167.empty_image_offset = (0.0, 0.0)
ob_tree_167.show_instancer_for_render = False
ob_tree_167.instance_type = 'COLLECTION'
ob_tree_167.lineart.crease_threshold = 0.0
ob_tree_166.location = (73.56, -3.668, 2.214)
ob_tree_166.rotation_euler = (0.0, 0.0, 1.571)
ob_tree_166.empty_image_offset = (0.0, 0.0)
ob_tree_166.show_instancer_for_render = False
ob_tree_166.instance_type = 'COLLECTION'
ob_tree_166.lineart.crease_threshold = 0.0
ob_tree_165.location = (62.08, -3.668, 2.512)
ob_tree_165.rotation_euler = (0.0, 0.0, 1.571)
ob_tree_165.empty_image_offset = (0.0, 0.0)
ob_tree_165.show_instancer_for_render = False
ob_tree_165.instance_type = 'COLLECTION'
ob_tree_165.lineart.crease_threshold = 0.0
ob_tree_164.location = (53.41, -0.06875, 2.512)
ob_tree_164.rotation_euler = (0.0, 0.0, 1.571)
ob_tree_164.empty_image_offset = (0.0, 0.0)
ob_tree_164.show_instancer_for_render = False
ob_tree_164.instance_type = 'COLLECTION'
ob_tree_164.lineart.crease_threshold = 0.0
ob_tree_163.location = (60.62, 19.03, 2.512)
ob_tree_163.rotation_euler = (0.0, 0.0, 1.571)
ob_tree_163.empty_image_offset = (0.0, 0.0)
ob_tree_163.show_instancer_for_render = False
ob_tree_163.instance_type = 'COLLECTION'
ob_tree_163.lineart.crease_threshold = 0.0
ob_tree_162.location = (44.8, 9.742, 2.512)
ob_tree_162.rotation_euler = (0.0, 0.0, 1.571)
ob_tree_162.empty_image_offset = (0.0, 0.0)
ob_tree_162.show_instancer_for_render = False
ob_tree_162.instance_type = 'COLLECTION'
ob_tree_162.lineart.crease_threshold = 0.0
ob_tree_161.location = (44.8, 1.237, 2.512)
ob_tree_161.rotation_euler = (0.0, 0.0, 1.571)
ob_tree_161.empty_image_offset = (0.0, 0.0)
ob_tree_161.show_instancer_for_render = False
ob_tree_161.instance_type = 'COLLECTION'
ob_tree_161.lineart.crease_threshold = 0.0
ob_tree_160.location = (54.78, -10.24, 2.512)
ob_tree_160.rotation_euler = (0.0, 0.0, 1.571)
ob_tree_160.empty_image_offset = (0.0, 0.0)
ob_tree_160.show_instancer_for_render = False
ob_tree_160.instance_type = 'COLLECTION'
ob_tree_160.lineart.crease_threshold = 0.0
ob_tree_159.location = (54.78, 10.56, 3.071)
ob_tree_159.rotation_euler = (0.0, 0.0, 1.571)
ob_tree_159.empty_image_offset = (0.0, 0.0)
ob_tree_159.show_instancer_for_render = False
ob_tree_159.instance_type = 'COLLECTION'
ob_tree_159.lineart.crease_threshold = 0.0
ob_tree_155.location = (42.78, 17.89, 3.071)
ob_tree_155.rotation_euler = (0.0, 0.0, 1.571)
ob_tree_155.empty_image_offset = (0.0, 0.0)
ob_tree_155.show_instancer_for_render = False
ob_tree_155.instance_type = 'COLLECTION'
ob_tree_155.lineart.crease_threshold = 0.0
ob_tree_154.location = (42.78, -7.212, 1.877)
ob_tree_154.empty_image_offset = (0.0, 0.0)
ob_tree_154.show_instancer_for_render = False
ob_tree_154.instance_type = 'COLLECTION'
ob_tree_154.lineart.crease_threshold = 0.0
ob_tree_153.location = (35.08, -16.13, 1.877)
ob_tree_153.empty_image_offset = (0.0, 0.0)
ob_tree_153.show_instancer_for_render = False
ob_tree_153.instance_type = 'COLLECTION'
ob_tree_153.lineart.crease_threshold = 0.0
ob_tree_152.location = (35.08, -4.257, 1.877)
ob_tree_152.empty_image_offset = (0.0, 0.0)
ob_tree_152.show_instancer_for_render = False
ob_tree_152.instance_type = 'COLLECTION'
ob_tree_152.lineart.crease_threshold = 0.0
ob_tree_151.location = (24.7, -4.257, 3.283)
ob_tree_151.rotation_euler = (0.0, 0.0, 1.571)
ob_tree_151.empty_image_offset = (0.0, 0.0)
ob_tree_151.show_instancer_for_render = False
ob_tree_151.instance_type = 'COLLECTION'
ob_tree_151.lineart.crease_threshold = 0.0
ob_tree_150.location = (24.7, -17.62, 3.283)
ob_tree_150.empty_image_offset = (0.0, 0.0)
ob_tree_150.show_instancer_for_render = False
ob_tree_150.instance_type = 'COLLECTION'
ob_tree_150.lineart.crease_threshold = 0.0
ob_sun_006.location = (34.09, 4.297, -11.64)
ob_sun_006.rotation_euler = (0.0, -0.0, 0.6482)
ob_sun_006.lineart.crease_threshold = 0.0
ob_sun_005.location = (34.09, 39.94, -11.64)
ob_sun_005.rotation_euler = (0.0, -0.0, 0.6482)
ob_sun_005.lineart.crease_threshold = 0.0
ob_tree_149.location = (24.7, 18.02, 3.283)
ob_tree_149.rotation_euler = (0.0, -0.0, -0.8548)
ob_tree_149.empty_image_offset = (0.0, 0.0)
ob_tree_149.show_instancer_for_render = False
ob_tree_149.instance_type = 'COLLECTION'
ob_tree_149.lineart.crease_threshold = 0.0
ob_tree_148.location = (24.7, 31.38, 3.283)
ob_tree_148.rotation_euler = (0.0, 0.0, 1.571)
ob_tree_148.empty_image_offset = (0.0, 0.0)
ob_tree_148.show_instancer_for_render = False
ob_tree_148.instance_type = 'COLLECTION'
ob_tree_148.lineart.crease_threshold = 0.0
ob_tree_144.location = (42.78, 53.53, 3.071)
ob_tree_144.rotation_euler = (0.0, 0.0, 1.571)
ob_tree_144.empty_image_offset = (0.0, 0.0)
ob_tree_144.show_instancer_for_render = False
ob_tree_144.instance_type = 'COLLECTION'
ob_tree_144.lineart.crease_threshold = 0.0
ob_tree_143.location = (42.78, 64.1, 3.071)
ob_tree_143.rotation_euler = (0.0, 0.0, 1.571)
ob_tree_143.empty_image_offset = (0.0, 0.0)
ob_tree_143.show_instancer_for_render = False
ob_tree_143.instance_type = 'COLLECTION'
ob_tree_143.lineart.crease_threshold = 0.0
ob_tree_142.location = (49.35, 64.1, 2.349)
ob_tree_142.rotation_euler = (0.0, 0.0, 1.571)
ob_tree_142.empty_image_offset = (0.0, 0.0)
ob_tree_142.show_instancer_for_render = False
ob_tree_142.instance_type = 'COLLECTION'
ob_tree_142.lineart.crease_threshold = 0.0
ob_tree_141.location = (61.99, 64.1, 2.349)
ob_tree_141.rotation_euler = (0.0, 0.0, 1.571)
ob_tree_141.empty_image_offset = (0.0, 0.0)
ob_tree_141.show_instancer_for_render = False
ob_tree_141.instance_type = 'COLLECTION'
ob_tree_141.lineart.crease_threshold = 0.0
ob_tree_137.location = (44.8, 45.38, 2.512)
ob_tree_137.rotation_euler = (0.0, 0.0, 1.571)
ob_tree_137.empty_image_offset = (0.0, 0.0)
ob_tree_137.show_instancer_for_render = False
ob_tree_137.instance_type = 'COLLECTION'
ob_tree_137.lineart.crease_threshold = 0.0
ob_tree_136.location = (60.62, 54.67, 2.512)
ob_tree_136.rotation_euler = (0.0, 0.0, 1.571)
ob_tree_136.empty_image_offset = (0.0, 0.0)
ob_tree_136.show_instancer_for_render = False
ob_tree_136.instance_type = 'COLLECTION'
ob_tree_136.lineart.crease_threshold = 0.0
ob_tree_133.location = (73.56, 31.97, 2.214)
ob_tree_133.rotation_euler = (0.0, 0.0, 1.571)
ob_tree_133.empty_image_offset = (0.0, 0.0)
ob_tree_133.show_instancer_for_render = False
ob_tree_133.instance_type = 'COLLECTION'
ob_tree_133.lineart.crease_threshold = 0.0
ob_tree_129.location = (52.04, 51.86, 2.068)
ob_tree_129.rotation_euler = (0.0, 0.0, 1.571)
ob_tree_129.empty_image_offset = (0.0, 0.0)
ob_tree_129.show_instancer_for_render = False
ob_tree_129.instance_type = 'COLLECTION'
ob_tree_129.lineart.crease_threshold = 0.0
ob_tree_128.location = (52.04, 59.34, 2.068)
ob_tree_128.rotation_euler = (0.0, 0.0, 1.571)
ob_tree_128.empty_image_offset = (0.0, 0.0)
ob_tree_128.show_instancer_for_render = False
ob_tree_128.instance_type = 'COLLECTION'
ob_tree_128.lineart.crease_threshold = 0.0
ob_tree_127.location = (67.84, 59.34, 2.068)
ob_tree_127.rotation_euler = (0.0, 0.0, 1.571)
ob_tree_127.empty_image_offset = (0.0, 0.0)
ob_tree_127.show_instancer_for_render = False
ob_tree_127.instance_type = 'COLLECTION'
ob_tree_127.lineart.crease_threshold = 0.0
ob_tree_126.location = (67.84, 51.4, 2.908)
ob_tree_126.rotation_euler = (0.0, 0.0, 1.571)
ob_tree_126.empty_image_offset = (0.0, 0.0)
ob_tree_126.show_instancer_for_render = False
ob_tree_126.instance_type = 'COLLECTION'
ob_tree_126.lineart.crease_threshold = 0.0
ob_tree_124.location = (126.9, 39.3, 2.174)
ob_tree_124.rotation_euler = (0.0, 0.0, 1.571)
ob_tree_124.empty_image_offset = (0.0, 0.0)
ob_tree_124.show_instancer_for_render = False
ob_tree_124.instance_type = 'COLLECTION'
ob_tree_124.lineart.crease_threshold = 0.0
ob_tree_123.location = (126.9, 51.4, 2.908)
ob_tree_123.rotation_euler = (0.0, 0.0, 1.571)
ob_tree_123.empty_image_offset = (0.0, 0.0)
ob_tree_123.show_instancer_for_render = False
ob_tree_123.instance_type = 'COLLECTION'
ob_tree_123.lineart.crease_threshold = 0.0
ob_tree_122.location = (126.9, 59.34, 2.068)
ob_tree_122.rotation_euler = (0.0, 0.0, 1.571)
ob_tree_122.empty_image_offset = (0.0, 0.0)
ob_tree_122.show_instancer_for_render = False
ob_tree_122.instance_type = 'COLLECTION'
ob_tree_122.lineart.crease_threshold = 0.0
ob_tree_121.location = (111.1, 59.34, 2.068)
ob_tree_121.rotation_euler = (0.0, 0.0, 1.571)
ob_tree_121.empty_image_offset = (0.0, 0.0)
ob_tree_121.show_instancer_for_render = False
ob_tree_121.instance_type = 'COLLECTION'
ob_tree_121.lineart.crease_threshold = 0.0
ob_tree_120.location = (111.1, 51.86, 2.068)
ob_tree_120.rotation_euler = (0.0, 0.0, 1.571)
ob_tree_120.empty_image_offset = (0.0, 0.0)
ob_tree_120.show_instancer_for_render = False
ob_tree_120.instance_type = 'COLLECTION'
ob_tree_120.lineart.crease_threshold = 0.0
ob_tree_119.location = (105.0, 20.81, 2.214)
ob_tree_119.rotation_euler = (0.0, 0.0, 1.571)
ob_tree_119.empty_image_offset = (0.0, 0.0)
ob_tree_119.show_instancer_for_render = False
ob_tree_119.instance_type = 'COLLECTION'
ob_tree_119.lineart.crease_threshold = 0.0
ob_tree_118.location = (122.0, 20.81, 2.214)
ob_tree_118.rotation_euler = (0.0, 0.0, 1.571)
ob_tree_118.empty_image_offset = (0.0, 0.0)
ob_tree_118.show_instancer_for_render = False
ob_tree_118.instance_type = 'COLLECTION'
ob_tree_118.lineart.crease_threshold = 0.0
ob_tree_117.location = (122.0, 42.97, 2.214)
ob_tree_117.rotation_euler = (0.0, 0.0, 1.571)
ob_tree_117.empty_image_offset = (0.0, 0.0)
ob_tree_117.show_instancer_for_render = False
ob_tree_117.instance_type = 'COLLECTION'
ob_tree_117.lineart.crease_threshold = 0.0
ob_tree_116.location = (132.7, 31.97, 2.214)
ob_tree_116.rotation_euler = (0.0, 0.0, 1.571)
ob_tree_116.empty_image_offset = (0.0, 0.0)
ob_tree_116.show_instancer_for_render = False
ob_tree_116.instance_type = 'COLLECTION'
ob_tree_116.lineart.crease_threshold = 0.0
ob_tree_115.location = (121.2, 31.97, 2.512)
ob_tree_115.rotation_euler = (0.0, 0.0, 1.571)
ob_tree_115.empty_image_offset = (0.0, 0.0)
ob_tree_115.show_instancer_for_render = False
ob_tree_115.instance_type = 'COLLECTION'
ob_tree_115.lineart.crease_threshold = 0.0
ob_tree_114.location = (112.5, 35.57, 2.512)
ob_tree_114.rotation_euler = (0.0, 0.0, 1.571)
ob_tree_114.empty_image_offset = (0.0, 0.0)
ob_tree_114.show_instancer_for_render = False
ob_tree_114.instance_type = 'COLLECTION'
ob_tree_114.lineart.crease_threshold = 0.0
ob_tree_113.location = (119.7, 54.67, 2.512)
ob_tree_113.rotation_euler = (0.0, 0.0, 1.571)
ob_tree_113.empty_image_offset = (0.0, 0.0)
ob_tree_113.show_instancer_for_render = False
ob_tree_113.instance_type = 'COLLECTION'
ob_tree_113.lineart.crease_threshold = 0.0
ob_tree_112.location = (103.9, 45.38, 2.512)
ob_tree_112.rotation_euler = (0.0, 0.0, 1.571)
ob_tree_112.empty_image_offset = (0.0, 0.0)
ob_tree_112.show_instancer_for_render = False
ob_tree_112.instance_type = 'COLLECTION'
ob_tree_112.lineart.crease_threshold = 0.0
ob_tree_111.location = (103.9, 36.88, 2.512)
ob_tree_111.rotation_euler = (0.0, 0.0, 1.571)
ob_tree_111.empty_image_offset = (0.0, 0.0)
ob_tree_111.show_instancer_for_render = False
ob_tree_111.instance_type = 'COLLECTION'
ob_tree_111.lineart.crease_threshold = 0.0
ob_tree_110.location = (113.9, 25.4, 2.512)
ob_tree_110.rotation_euler = (0.0, 0.0, 1.571)
ob_tree_110.empty_image_offset = (0.0, 0.0)
ob_tree_110.show_instancer_for_render = False
ob_tree_110.instance_type = 'COLLECTION'
ob_tree_110.lineart.crease_threshold = 0.0
ob_tree_109.location = (113.9, 46.2, 3.071)
ob_tree_109.rotation_euler = (0.0, 0.0, 1.571)
ob_tree_109.empty_image_offset = (0.0, 0.0)
ob_tree_109.show_instancer_for_render = False
ob_tree_109.instance_type = 'COLLECTION'
ob_tree_109.lineart.crease_threshold = 0.0
ob_tree_108.location = (121.1, 64.1, 2.349)
ob_tree_108.rotation_euler = (0.0, 0.0, 1.571)
ob_tree_108.empty_image_offset = (0.0, 0.0)
ob_tree_108.show_instancer_for_render = False
ob_tree_108.instance_type = 'COLLECTION'
ob_tree_108.lineart.crease_threshold = 0.0
ob_tree_107.location = (108.4, 64.1, 2.349)
ob_tree_107.rotation_euler = (0.0, 0.0, 1.571)
ob_tree_107.empty_image_offset = (0.0, 0.0)
ob_tree_107.show_instancer_for_render = False
ob_tree_107.instance_type = 'COLLECTION'
ob_tree_107.lineart.crease_threshold = 0.0
ob_tree_106.location = (101.9, 64.1, 3.071)
ob_tree_106.rotation_euler = (0.0, 0.0, 1.571)
ob_tree_106.empty_image_offset = (0.0, 0.0)
ob_tree_106.show_instancer_for_render = False
ob_tree_106.instance_type = 'COLLECTION'
ob_tree_106.lineart.crease_threshold = 0.0
ob_tree_105.location = (101.9, 53.53, 3.071)
ob_tree_105.rotation_euler = (0.0, 0.0, 1.571)
ob_tree_105.empty_image_offset = (0.0, 0.0)
ob_tree_105.show_instancer_for_render = False
ob_tree_105.instance_type = 'COLLECTION'
ob_tree_105.lineart.crease_threshold = 0.0
ob_tree_104.location = (101.9, 28.43, 1.877)
ob_tree_104.empty_image_offset = (0.0, 0.0)
ob_tree_104.show_instancer_for_render = False
ob_tree_104.instance_type = 'COLLECTION'
ob_tree_104.lineart.crease_threshold = 0.0
ob_tree_103.location = (94.18, 19.5, 1.877)
ob_tree_103.empty_image_offset = (0.0, 0.0)
ob_tree_103.show_instancer_for_render = False
ob_tree_103.instance_type = 'COLLECTION'
ob_tree_103.lineart.crease_threshold = 0.0
ob_tree_102.location = (94.18, 31.38, 1.877)
ob_tree_102.empty_image_offset = (0.0, 0.0)
ob_tree_102.show_instancer_for_render = False
ob_tree_102.instance_type = 'COLLECTION'
ob_tree_102.lineart.crease_threshold = 0.0
ob_tree_101.location = (83.8, 31.38, 3.283)
ob_tree_101.rotation_euler = (0.0, 0.0, 1.571)
ob_tree_101.empty_image_offset = (0.0, 0.0)
ob_tree_101.show_instancer_for_render = False
ob_tree_101.instance_type = 'COLLECTION'
ob_tree_101.lineart.crease_threshold = 0.0
ob_tree_100.location = (83.8, 18.02, 3.283)
ob_tree_100.empty_image_offset = (0.0, 0.0)
ob_tree_100.show_instancer_for_render = False
ob_tree_100.instance_type = 'COLLECTION'
ob_tree_100.lineart.crease_threshold = 0.0
ob_sun_003.location = (93.19, 15.95, -11.64)
ob_sun_003.rotation_euler = (0.0, -0.0, 0.6482)
ob_sun_003.lineart.crease_threshold = 0.0
ob_tree_099.location = (83.8, -5.966, 3.283)
ob_tree_099.empty_image_offset = (0.0, 0.0)
ob_tree_099.show_instancer_for_render = False
ob_tree_099.instance_type = 'COLLECTION'
ob_tree_099.lineart.crease_threshold = 0.0
ob_tree_098.location = (83.8, 7.395, 3.283)
ob_tree_098.rotation_euler = (0.0, 0.0, 1.571)
ob_tree_098.empty_image_offset = (0.0, 0.0)
ob_tree_098.show_instancer_for_render = False
ob_tree_098.instance_type = 'COLLECTION'
ob_tree_098.lineart.crease_threshold = 0.0
ob_tree_097.location = (94.18, 7.395, 1.877)
ob_tree_097.empty_image_offset = (0.0, 0.0)
ob_tree_097.show_instancer_for_render = False
ob_tree_097.instance_type = 'COLLECTION'
ob_tree_097.lineart.crease_threshold = 0.0
ob_tree_096.location = (94.18, -4.482, 1.877)
ob_tree_096.empty_image_offset = (0.0, 0.0)
ob_tree_096.show_instancer_for_render = False
ob_tree_096.instance_type = 'COLLECTION'
ob_tree_096.lineart.crease_threshold = 0.0
ob_tree_095.location = (101.9, 4.44, 1.877)
ob_tree_095.empty_image_offset = (0.0, 0.0)
ob_tree_095.show_instancer_for_render = False
ob_tree_095.instance_type = 'COLLECTION'
ob_tree_095.lineart.crease_threshold = 0.0
ob_tree_094.location = (101.9, 29.55, 3.071)
ob_tree_094.rotation_euler = (0.0, 0.0, 1.571)
ob_tree_094.empty_image_offset = (0.0, 0.0)
ob_tree_094.show_instancer_for_render = False
ob_tree_094.instance_type = 'COLLECTION'
ob_tree_094.lineart.crease_threshold = 0.0
ob_tree_093.location = (101.9, 40.11, 3.071)
ob_tree_093.rotation_euler = (0.0, 0.0, 1.571)
ob_tree_093.empty_image_offset = (0.0, 0.0)
ob_tree_093.show_instancer_for_render = False
ob_tree_093.instance_type = 'COLLECTION'
ob_tree_093.lineart.crease_threshold = 0.0
ob_tree_092.location = (108.4, 40.11, 2.349)
ob_tree_092.rotation_euler = (0.0, 0.0, 1.571)
ob_tree_092.empty_image_offset = (0.0, 0.0)
ob_tree_092.show_instancer_for_render = False
ob_tree_092.instance_type = 'COLLECTION'
ob_tree_092.lineart.crease_threshold = 0.0
ob_tree_091.location = (121.1, 40.11, 2.349)
ob_tree_091.rotation_euler = (0.0, 0.0, 1.571)
ob_tree_091.empty_image_offset = (0.0, 0.0)
ob_tree_091.show_instancer_for_render = False
ob_tree_091.instance_type = 'COLLECTION'
ob_tree_091.lineart.crease_threshold = 0.0
ob_tree_090.location = (113.9, 22.21, 3.071)
ob_tree_090.rotation_euler = (0.0, 0.0, 1.571)
ob_tree_090.empty_image_offset = (0.0, 0.0)
ob_tree_090.show_instancer_for_render = False
ob_tree_090.instance_type = 'COLLECTION'
ob_tree_090.lineart.crease_threshold = 0.0
ob_tree_089.location = (113.9, 1.416, 2.512)
ob_tree_089.rotation_euler = (0.0, 0.0, 1.571)
ob_tree_089.empty_image_offset = (0.0, 0.0)
ob_tree_089.show_instancer_for_render = False
ob_tree_089.instance_type = 'COLLECTION'
ob_tree_089.lineart.crease_threshold = 0.0
ob_tree_088.location = (103.9, 12.89, 2.512)
ob_tree_088.rotation_euler = (0.0, 0.0, 1.571)
ob_tree_088.empty_image_offset = (0.0, 0.0)
ob_tree_088.show_instancer_for_render = False
ob_tree_088.instance_type = 'COLLECTION'
ob_tree_088.lineart.crease_threshold = 0.0
ob_tree_087.location = (103.9, 21.39, 2.512)
ob_tree_087.rotation_euler = (0.0, 0.0, 1.571)
ob_tree_087.empty_image_offset = (0.0, 0.0)
ob_tree_087.show_instancer_for_render = False
ob_tree_087.instance_type = 'COLLECTION'
ob_tree_087.lineart.crease_threshold = 0.0
ob_tree_086.location = (119.7, 30.68, 2.512)
ob_tree_086.rotation_euler = (0.0, 0.0, 1.571)
ob_tree_086.empty_image_offset = (0.0, 0.0)
ob_tree_086.show_instancer_for_render = False
ob_tree_086.instance_type = 'COLLECTION'
ob_tree_086.lineart.crease_threshold = 0.0
ob_tree_085.location = (112.5, 11.58, 2.512)
ob_tree_085.rotation_euler = (0.0, 0.0, 1.571)
ob_tree_085.empty_image_offset = (0.0, 0.0)
ob_tree_085.show_instancer_for_render = False
ob_tree_085.instance_type = 'COLLECTION'
ob_tree_085.lineart.crease_threshold = 0.0
ob_tree_084.location = (121.2, 7.984, 2.512)
ob_tree_084.rotation_euler = (0.0, 0.0, 1.571)
ob_tree_084.empty_image_offset = (0.0, 0.0)
ob_tree_084.show_instancer_for_render = False
ob_tree_084.instance_type = 'COLLECTION'
ob_tree_084.lineart.crease_threshold = 0.0
ob_tree_083.location = (132.7, 7.984, 2.214)
ob_tree_083.rotation_euler = (0.0, 0.0, 1.571)
ob_tree_083.empty_image_offset = (0.0, 0.0)
ob_tree_083.show_instancer_for_render = False
ob_tree_083.instance_type = 'COLLECTION'
ob_tree_083.lineart.crease_threshold = 0.0
ob_tree_082.location = (122.0, 18.99, 2.214)
ob_tree_082.rotation_euler = (0.0, 0.0, 1.571)
ob_tree_082.empty_image_offset = (0.0, 0.0)
ob_tree_082.show_instancer_for_render = False
ob_tree_082.instance_type = 'COLLECTION'
ob_tree_082.lineart.crease_threshold = 0.0
ob_tree_081.location = (122.0, -3.181, 2.214)
ob_tree_081.rotation_euler = (0.0, 0.0, 1.571)
ob_tree_081.empty_image_offset = (0.0, 0.0)
ob_tree_081.show_instancer_for_render = False
ob_tree_081.instance_type = 'COLLECTION'
ob_tree_081.lineart.crease_threshold = 0.0
ob_tree_080.location = (105.0, -3.181, 2.214)
ob_tree_080.rotation_euler = (0.0, 0.0, 1.571)
ob_tree_080.empty_image_offset = (0.0, 0.0)
ob_tree_080.show_instancer_for_render = False
ob_tree_080.instance_type = 'COLLECTION'
ob_tree_080.lineart.crease_threshold = 0.0
ob_tree_079.location = (111.1, 27.87, 2.068)
ob_tree_079.rotation_euler = (0.0, 0.0, 1.571)
ob_tree_079.empty_image_offset = (0.0, 0.0)
ob_tree_079.show_instancer_for_render = False
ob_tree_079.instance_type = 'COLLECTION'
ob_tree_079.lineart.crease_threshold = 0.0
ob_tree_078.location = (111.1, 35.35, 2.068)
ob_tree_078.rotation_euler = (0.0, 0.0, 1.571)
ob_tree_078.empty_image_offset = (0.0, 0.0)
ob_tree_078.show_instancer_for_render = False
ob_tree_078.instance_type = 'COLLECTION'
ob_tree_078.lineart.crease_threshold = 0.0
ob_tree_077.location = (126.9, 35.35, 2.068)
ob_tree_077.rotation_euler = (0.0, 0.0, 1.571)
ob_tree_077.empty_image_offset = (0.0, 0.0)
ob_tree_077.show_instancer_for_render = False
ob_tree_077.instance_type = 'COLLECTION'
ob_tree_077.lineart.crease_threshold = 0.0
ob_tree_076.location = (126.9, 27.41, 2.908)
ob_tree_076.rotation_euler = (0.0, 0.0, 1.571)
ob_tree_076.empty_image_offset = (0.0, 0.0)
ob_tree_076.show_instancer_for_render = False
ob_tree_076.instance_type = 'COLLECTION'
ob_tree_076.lineart.crease_threshold = 0.0
ob_tree_075.location = (126.9, 15.32, 2.174)
ob_tree_075.rotation_euler = (0.0, 0.0, 1.571)
ob_tree_075.empty_image_offset = (0.0, 0.0)
ob_tree_075.show_instancer_for_render = False
ob_tree_075.instance_type = 'COLLECTION'
ob_tree_075.lineart.crease_threshold = 0.0
ob_tree_074.location = (126.9, 78.78, 2.174)
ob_tree_074.rotation_euler = (0.0, 0.0, 1.571)
ob_tree_074.empty_image_offset = (0.0, 0.0)
ob_tree_074.show_instancer_for_render = False
ob_tree_074.instance_type = 'COLLECTION'
ob_tree_074.lineart.crease_threshold = 0.0
ob_tree_073.location = (126.9, 90.88, 2.908)
ob_tree_073.rotation_euler = (0.0, 0.0, 1.571)
ob_tree_073.empty_image_offset = (0.0, 0.0)
ob_tree_073.show_instancer_for_render = False
ob_tree_073.instance_type = 'COLLECTION'
ob_tree_073.lineart.crease_threshold = 0.0
ob_tree_072.location = (126.9, 98.82, 2.068)
ob_tree_072.rotation_euler = (0.0, 0.0, 1.571)
ob_tree_072.empty_image_offset = (0.0, 0.0)
ob_tree_072.show_instancer_for_render = False
ob_tree_072.instance_type = 'COLLECTION'
ob_tree_072.lineart.crease_threshold = 0.0
ob_tree_071.location = (111.1, 98.82, 2.068)
ob_tree_071.rotation_euler = (0.0, 0.0, 1.571)
ob_tree_071.empty_image_offset = (0.0, 0.0)
ob_tree_071.show_instancer_for_render = False
ob_tree_071.instance_type = 'COLLECTION'
ob_tree_071.lineart.crease_threshold = 0.0
ob_tree_070.location = (111.1, 91.34, 2.068)
ob_tree_070.rotation_euler = (0.0, 0.0, 1.571)
ob_tree_070.empty_image_offset = (0.0, 0.0)
ob_tree_070.show_instancer_for_render = False
ob_tree_070.instance_type = 'COLLECTION'
ob_tree_070.lineart.crease_threshold = 0.0
ob_tree_069.location = (105.0, 60.29, 2.214)
ob_tree_069.rotation_euler = (0.0, 0.0, 1.571)
ob_tree_069.empty_image_offset = (0.0, 0.0)
ob_tree_069.show_instancer_for_render = False
ob_tree_069.instance_type = 'COLLECTION'
ob_tree_069.lineart.crease_threshold = 0.0
ob_tree_068.location = (122.0, 60.29, 2.214)
ob_tree_068.rotation_euler = (0.0, 0.0, 1.571)
ob_tree_068.empty_image_offset = (0.0, 0.0)
ob_tree_068.show_instancer_for_render = False
ob_tree_068.instance_type = 'COLLECTION'
ob_tree_068.lineart.crease_threshold = 0.0
ob_tree_067.location = (122.0, 82.45, 2.214)
ob_tree_067.rotation_euler = (0.0, 0.0, 1.571)
ob_tree_067.empty_image_offset = (0.0, 0.0)
ob_tree_067.show_instancer_for_render = False
ob_tree_067.instance_type = 'COLLECTION'
ob_tree_067.lineart.crease_threshold = 0.0
ob_tree_066.location = (132.7, 71.45, 2.214)
ob_tree_066.rotation_euler = (0.0, 0.0, 1.571)
ob_tree_066.empty_image_offset = (0.0, 0.0)
ob_tree_066.show_instancer_for_render = False
ob_tree_066.instance_type = 'COLLECTION'
ob_tree_066.lineart.crease_threshold = 0.0
ob_tree_065.location = (121.2, 71.45, 2.512)
ob_tree_065.rotation_euler = (0.0, 0.0, 1.571)
ob_tree_065.empty_image_offset = (0.0, 0.0)
ob_tree_065.show_instancer_for_render = False
ob_tree_065.instance_type = 'COLLECTION'
ob_tree_065.lineart.crease_threshold = 0.0
ob_tree_064.location = (112.5, 75.05, 2.512)
ob_tree_064.rotation_euler = (0.0, 0.0, 1.571)
ob_tree_064.empty_image_offset = (0.0, 0.0)
ob_tree_064.show_instancer_for_render = False
ob_tree_064.instance_type = 'COLLECTION'
ob_tree_064.lineart.crease_threshold = 0.0
ob_tree_063.location = (119.7, 94.15, 2.512)
ob_tree_063.rotation_euler = (0.0, 0.0, 1.571)
ob_tree_063.empty_image_offset = (0.0, 0.0)
ob_tree_063.show_instancer_for_render = False
ob_tree_063.instance_type = 'COLLECTION'
ob_tree_063.lineart.crease_threshold = 0.0
ob_tree_062.location = (103.9, 84.86, 2.512)
ob_tree_062.rotation_euler = (0.0, 0.0, 1.571)
ob_tree_062.empty_image_offset = (0.0, 0.0)
ob_tree_062.show_instancer_for_render = False
ob_tree_062.instance_type = 'COLLECTION'
ob_tree_062.lineart.crease_threshold = 0.0
ob_tree_061.location = (103.9, 76.36, 2.512)
ob_tree_061.rotation_euler = (0.0, 0.0, 1.571)
ob_tree_061.empty_image_offset = (0.0, 0.0)
ob_tree_061.show_instancer_for_render = False
ob_tree_061.instance_type = 'COLLECTION'
ob_tree_061.lineart.crease_threshold = 0.0
ob_tree_060.location = (113.9, 64.88, 2.512)
ob_tree_060.rotation_euler = (0.0, 0.0, 1.571)
ob_tree_060.empty_image_offset = (0.0, 0.0)
ob_tree_060.show_instancer_for_render = False
ob_tree_060.instance_type = 'COLLECTION'
ob_tree_060.lineart.crease_threshold = 0.0
ob_tree_059.location = (113.9, 85.68, 3.071)
ob_tree_059.rotation_euler = (0.0, 0.0, 1.571)
ob_tree_059.empty_image_offset = (0.0, 0.0)
ob_tree_059.show_instancer_for_render = False
ob_tree_059.instance_type = 'COLLECTION'
ob_tree_059.lineart.crease_threshold = 0.0
ob_tree_058.location = (121.1, 103.6, 2.349)
ob_tree_058.rotation_euler = (0.0, 0.0, 1.571)
ob_tree_058.empty_image_offset = (0.0, 0.0)
ob_tree_058.show_instancer_for_render = False
ob_tree_058.instance_type = 'COLLECTION'
ob_tree_058.lineart.crease_threshold = 0.0
ob_tree_057.location = (108.4, 103.6, 2.349)
ob_tree_057.rotation_euler = (0.0, 0.0, 1.571)
ob_tree_057.empty_image_offset = (0.0, 0.0)
ob_tree_057.show_instancer_for_render = False
ob_tree_057.instance_type = 'COLLECTION'
ob_tree_057.lineart.crease_threshold = 0.0
ob_tree_056.location = (101.9, 103.6, 3.071)
ob_tree_056.rotation_euler = (0.0, 0.0, 1.571)
ob_tree_056.empty_image_offset = (0.0, 0.0)
ob_tree_056.show_instancer_for_render = False
ob_tree_056.instance_type = 'COLLECTION'
ob_tree_056.lineart.crease_threshold = 0.0
ob_tree_055.location = (101.9, 93.01, 3.071)
ob_tree_055.rotation_euler = (0.0, 0.0, 1.571)
ob_tree_055.empty_image_offset = (0.0, 0.0)
ob_tree_055.show_instancer_for_render = False
ob_tree_055.instance_type = 'COLLECTION'
ob_tree_055.lineart.crease_threshold = 0.0
ob_tree_054.location = (101.9, 67.91, 1.877)
ob_tree_054.empty_image_offset = (0.0, 0.0)
ob_tree_054.show_instancer_for_render = False
ob_tree_054.instance_type = 'COLLECTION'
ob_tree_054.lineart.crease_threshold = 0.0
ob_tree_053.location = (94.18, 58.99, 1.877)
ob_tree_053.empty_image_offset = (0.0, 0.0)
ob_tree_053.show_instancer_for_render = False
ob_tree_053.instance_type = 'COLLECTION'
ob_tree_053.lineart.crease_threshold = 0.0
ob_tree_052.location = (94.18, 70.86, 1.877)
ob_tree_052.empty_image_offset = (0.0, 0.0)
ob_tree_052.show_instancer_for_render = False
ob_tree_052.instance_type = 'COLLECTION'
ob_tree_052.lineart.crease_threshold = 0.0
ob_tree_051.location = (83.8, 70.86, 3.283)
ob_tree_051.rotation_euler = (0.0, 0.0, 1.571)
ob_tree_051.empty_image_offset = (0.0, 0.0)
ob_tree_051.show_instancer_for_render = False
ob_tree_051.instance_type = 'COLLECTION'
ob_tree_051.lineart.crease_threshold = 0.0
ob_tree_050.location = (83.8, 57.5, 3.283)
ob_tree_050.empty_image_offset = (0.0, 0.0)
ob_tree_050.show_instancer_for_render = False
ob_tree_050.instance_type = 'COLLECTION'
ob_tree_050.lineart.crease_threshold = 0.0
ob_sun_002.location = (93.19, 79.42, -11.64)
ob_sun_002.rotation_euler = (0.0, -0.0, 0.6482)
ob_sun_002.lineart.crease_threshold = 0.0
ob_sun_001.location = (38.48, 79.42, -11.64)
ob_sun_001.rotation_euler = (0.0, -0.0, 0.6482)
ob_sun_001.lineart.crease_threshold = 0.0
ob_tree_049.location = (29.09, 57.5, 3.283)
ob_tree_049.empty_image_offset = (0.0, 0.0)
ob_tree_049.show_instancer_for_render = False
ob_tree_049.instance_type = 'COLLECTION'
ob_tree_049.lineart.crease_threshold = 0.0
ob_tree_048.location = (29.09, 70.86, 3.283)
ob_tree_048.rotation_euler = (0.0, 0.0, 1.571)
ob_tree_048.empty_image_offset = (0.0, 0.0)
ob_tree_048.show_instancer_for_render = False
ob_tree_048.instance_type = 'COLLECTION'
ob_tree_048.lineart.crease_threshold = 0.0
ob_tree_047.location = (39.47, 70.86, 1.877)
ob_tree_047.empty_image_offset = (0.0, 0.0)
ob_tree_047.show_instancer_for_render = False
ob_tree_047.instance_type = 'COLLECTION'
ob_tree_047.lineart.crease_threshold = 0.0
ob_tree_046.location = (39.47, 58.99, 1.877)
ob_tree_046.empty_image_offset = (0.0, 0.0)
ob_tree_046.show_instancer_for_render = False
ob_tree_046.instance_type = 'COLLECTION'
ob_tree_046.lineart.crease_threshold = 0.0
ob_tree_045.location = (47.17, 67.91, 1.877)
ob_tree_045.empty_image_offset = (0.0, 0.0)
ob_tree_045.show_instancer_for_render = False
ob_tree_045.instance_type = 'COLLECTION'
ob_tree_045.lineart.crease_threshold = 0.0
ob_tree_044.location = (47.17, 93.01, 3.071)
ob_tree_044.rotation_euler = (0.0, 0.0, 1.571)
ob_tree_044.empty_image_offset = (0.0, 0.0)
ob_tree_044.show_instancer_for_render = False
ob_tree_044.instance_type = 'COLLECTION'
ob_tree_044.lineart.crease_threshold = 0.0
ob_tree_043.location = (47.17, 103.6, 3.071)
ob_tree_043.rotation_euler = (0.0, 0.0, 1.571)
ob_tree_043.empty_image_offset = (0.0, 0.0)
ob_tree_043.show_instancer_for_render = False
ob_tree_043.instance_type = 'COLLECTION'
ob_tree_043.lineart.crease_threshold = 0.0
ob_tree_042.location = (53.74, 103.6, 2.349)
ob_tree_042.rotation_euler = (0.0, 0.0, 1.571)
ob_tree_042.empty_image_offset = (0.0, 0.0)
ob_tree_042.show_instancer_for_render = False
ob_tree_042.instance_type = 'COLLECTION'
ob_tree_042.lineart.crease_threshold = 0.0
ob_tree_041.location = (66.38, 103.6, 2.349)
ob_tree_041.rotation_euler = (0.0, 0.0, 1.571)
ob_tree_041.empty_image_offset = (0.0, 0.0)
ob_tree_041.show_instancer_for_render = False
ob_tree_041.instance_type = 'COLLECTION'
ob_tree_041.lineart.crease_threshold = 0.0
ob_tree_040.location = (59.17, 85.68, 3.071)
ob_tree_040.rotation_euler = (0.0, 0.0, 1.571)
ob_tree_040.empty_image_offset = (0.0, 0.0)
ob_tree_040.show_instancer_for_render = False
ob_tree_040.instance_type = 'COLLECTION'
ob_tree_040.lineart.crease_threshold = 0.0
ob_tree_039.location = (59.17, 64.88, 2.512)
ob_tree_039.rotation_euler = (0.0, 0.0, 1.571)
ob_tree_039.empty_image_offset = (0.0, 0.0)
ob_tree_039.show_instancer_for_render = False
ob_tree_039.instance_type = 'COLLECTION'
ob_tree_039.lineart.crease_threshold = 0.0
ob_tree_038.location = (49.19, 76.36, 2.512)
ob_tree_038.rotation_euler = (0.0, 0.0, 1.571)
ob_tree_038.empty_image_offset = (0.0, 0.0)
ob_tree_038.show_instancer_for_render = False
ob_tree_038.instance_type = 'COLLECTION'
ob_tree_038.lineart.crease_threshold = 0.0
ob_tree_037.location = (49.19, 84.86, 2.512)
ob_tree_037.rotation_euler = (0.0, 0.0, 1.571)
ob_tree_037.empty_image_offset = (0.0, 0.0)
ob_tree_037.show_instancer_for_render = False
ob_tree_037.instance_type = 'COLLECTION'
ob_tree_037.lineart.crease_threshold = 0.0
ob_tree_036.location = (65.01, 94.15, 2.512)
ob_tree_036.rotation_euler = (0.0, 0.0, 1.571)
ob_tree_036.empty_image_offset = (0.0, 0.0)
ob_tree_036.show_instancer_for_render = False
ob_tree_036.instance_type = 'COLLECTION'
ob_tree_036.lineart.crease_threshold = 0.0
ob_tree_035.location = (57.8, 75.05, 2.512)
ob_tree_035.rotation_euler = (0.0, 0.0, 1.571)
ob_tree_035.empty_image_offset = (0.0, 0.0)
ob_tree_035.show_instancer_for_render = False
ob_tree_035.instance_type = 'COLLECTION'
ob_tree_035.lineart.crease_threshold = 0.0
ob_tree_034.location = (66.47, 71.45, 2.512)
ob_tree_034.rotation_euler = (0.0, 0.0, 1.571)
ob_tree_034.empty_image_offset = (0.0, 0.0)
ob_tree_034.show_instancer_for_render = False
ob_tree_034.instance_type = 'COLLECTION'
ob_tree_034.lineart.crease_threshold = 0.0
ob_tree_033.location = (77.95, 71.45, 2.214)
ob_tree_033.rotation_euler = (0.0, 0.0, 1.571)
ob_tree_033.empty_image_offset = (0.0, 0.0)
ob_tree_033.show_instancer_for_render = False
ob_tree_033.instance_type = 'COLLECTION'
ob_tree_033.lineart.crease_threshold = 0.0
ob_tree_032.location = (67.33, 82.45, 2.214)
ob_tree_032.rotation_euler = (0.0, 0.0, 1.571)
ob_tree_032.empty_image_offset = (0.0, 0.0)
ob_tree_032.show_instancer_for_render = False
ob_tree_032.instance_type = 'COLLECTION'
ob_tree_032.lineart.crease_threshold = 0.0
ob_tree_031.location = (67.33, 60.29, 2.214)
ob_tree_031.rotation_euler = (0.0, 0.0, 1.571)
ob_tree_031.empty_image_offset = (0.0, 0.0)
ob_tree_031.show_instancer_for_render = False
ob_tree_031.instance_type = 'COLLECTION'
ob_tree_031.lineart.crease_threshold = 0.0
ob_tree_030.location = (50.34, 60.29, 2.214)
ob_tree_030.rotation_euler = (0.0, 0.0, 1.571)
ob_tree_030.empty_image_offset = (0.0, 0.0)
ob_tree_030.show_instancer_for_render = False
ob_tree_030.instance_type = 'COLLECTION'
ob_tree_030.lineart.crease_threshold = 0.0
ob_tree_029.location = (56.42, 91.34, 2.068)
ob_tree_029.rotation_euler = (0.0, 0.0, 1.571)
ob_tree_029.empty_image_offset = (0.0, 0.0)
ob_tree_029.show_instancer_for_render = False
ob_tree_029.instance_type = 'COLLECTION'
ob_tree_029.lineart.crease_threshold = 0.0
ob_tree_028.location = (56.42, 98.82, 2.068)
ob_tree_028.rotation_euler = (0.0, 0.0, 1.571)
ob_tree_028.empty_image_offset = (0.0, 0.0)
ob_tree_028.show_instancer_for_render = False
ob_tree_028.instance_type = 'COLLECTION'
ob_tree_028.lineart.crease_threshold = 0.0
ob_tree_027.location = (72.23, 98.82, 2.068)
ob_tree_027.rotation_euler = (0.0, 0.0, 1.571)
ob_tree_027.empty_image_offset = (0.0, 0.0)
ob_tree_027.show_instancer_for_render = False
ob_tree_027.instance_type = 'COLLECTION'
ob_tree_027.lineart.crease_threshold = 0.0
ob_tree_026.location = (72.23, 90.88, 2.908)
ob_tree_026.rotation_euler = (0.0, 0.0, 1.571)
ob_tree_026.empty_image_offset = (0.0, 0.0)
ob_tree_026.show_instancer_for_render = False
ob_tree_026.instance_type = 'COLLECTION'
ob_tree_026.lineart.crease_threshold = 0.0
ob_tree_025.location = (72.23, 78.78, 2.174)
ob_tree_025.rotation_euler = (0.0, 0.0, 1.571)
ob_tree_025.empty_image_offset = (0.0, 0.0)
ob_tree_025.show_instancer_for_render = False
ob_tree_025.instance_type = 'COLLECTION'
ob_tree_025.lineart.crease_threshold = 0.0
ob_tree_023.location = (72.23, 37.49, 2.908)
ob_tree_023.rotation_euler = (0.0, 0.0, 1.571)
ob_tree_023.empty_image_offset = (0.0, 0.0)
ob_tree_023.show_instancer_for_render = False
ob_tree_023.instance_type = 'COLLECTION'
ob_tree_023.lineart.crease_threshold = 0.0
ob_tree_022.location = (72.23, 45.43, 2.068)
ob_tree_022.rotation_euler = (0.0, 0.0, 1.571)
ob_tree_022.empty_image_offset = (0.0, 0.0)
ob_tree_022.show_instancer_for_render = False
ob_tree_022.instance_type = 'COLLECTION'
ob_tree_022.lineart.crease_threshold = 0.0
ob_tree_019.location = (50.34, 6.896, 2.214)
ob_tree_019.rotation_euler = (0.0, 0.0, 1.571)
ob_tree_019.empty_image_offset = (0.0, 0.0)
ob_tree_019.show_instancer_for_render = False
ob_tree_019.instance_type = 'COLLECTION'
ob_tree_019.lineart.crease_threshold = 0.0
ob_tree_018.location = (67.33, 6.896, 2.214)
ob_tree_018.rotation_euler = (0.0, 0.0, 1.571)
ob_tree_018.empty_image_offset = (0.0, 0.0)
ob_tree_018.show_instancer_for_render = False
ob_tree_018.instance_type = 'COLLECTION'
ob_tree_018.lineart.crease_threshold = 0.0
ob_tree_016.location = (77.95, 18.06, 2.214)
ob_tree_016.rotation_euler = (0.0, 0.0, 1.571)
ob_tree_016.empty_image_offset = (0.0, 0.0)
ob_tree_016.show_instancer_for_render = False
ob_tree_016.instance_type = 'COLLECTION'
ob_tree_016.lineart.crease_threshold = 0.0
ob_tree_015.location = (66.47, 18.06, 2.512)
ob_tree_015.rotation_euler = (0.0, 0.0, 1.571)
ob_tree_015.empty_image_offset = (0.0, 0.0)
ob_tree_015.show_instancer_for_render = False
ob_tree_015.instance_type = 'COLLECTION'
ob_tree_015.lineart.crease_threshold = 0.0
ob_tree_010.location = (59.17, 11.49, 2.512)
ob_tree_010.rotation_euler = (0.0, 0.0, 1.571)
ob_tree_010.empty_image_offset = (0.0, 0.0)
ob_tree_010.show_instancer_for_render = False
ob_tree_010.instance_type = 'COLLECTION'
ob_tree_010.lineart.crease_threshold = 0.0
ob_tree_007.location = (53.74, 50.19, 2.349)
ob_tree_007.rotation_euler = (0.0, 0.0, 1.571)
ob_tree_007.empty_image_offset = (0.0, 0.0)
ob_tree_007.show_instancer_for_render = False
ob_tree_007.instance_type = 'COLLECTION'
ob_tree_007.lineart.crease_threshold = 0.0
ob_tree_006.location = (47.17, 50.19, 3.071)
ob_tree_006.rotation_euler = (0.0, 0.0, 1.571)
ob_tree_006.empty_image_offset = (0.0, 0.0)
ob_tree_006.show_instancer_for_render = False
ob_tree_006.instance_type = 'COLLECTION'
ob_tree_006.lineart.crease_threshold = 0.0
ob_tree_004.location = (47.17, 14.52, 1.877)
ob_tree_004.empty_image_offset = (0.0, 0.0)
ob_tree_004.show_instancer_for_render = False
ob_tree_004.instance_type = 'COLLECTION'
ob_tree_004.lineart.crease_threshold = 0.0
ob_tree_003.location = (39.47, 5.595, 1.877)
ob_tree_003.empty_image_offset = (0.0, 0.0)
ob_tree_003.show_instancer_for_render = False
ob_tree_003.instance_type = 'COLLECTION'
ob_tree_003.lineart.crease_threshold = 0.0
ob_tree_002.location = (39.47, 17.47, 1.877)
ob_tree_002.empty_image_offset = (0.0, 0.0)
ob_tree_002.show_instancer_for_render = False
ob_tree_002.instance_type = 'COLLECTION'
ob_tree_002.lineart.crease_threshold = 0.0
ob_tree_001.location = (29.09, 17.47, 3.283)
ob_tree_001.rotation_euler = (0.0, -0.0, 5.15)
ob_tree_001.empty_image_offset = (0.0, 0.0)
ob_tree_001.show_instancer_for_render = False
ob_tree_001.instance_type = 'COLLECTION'
ob_tree_001.lineart.crease_threshold = 0.0
ob_tree.location = (29.09, 4.111, 3.283)
ob_tree.empty_image_offset = (0.0, 0.0)
ob_tree.show_instancer_for_render = False
ob_tree.instance_type = 'COLLECTION'
ob_tree.lineart.crease_threshold = 0.0
ob_closet.location = (-4.832, 6.764, 0.4655)
ob_closet.empty_image_offset = (0.0, 0.0)
ob_closet.show_instancer_for_render = False
ob_closet.instance_type = 'COLLECTION'
ob_closet.lineart.crease_threshold = 0.0
ob_plane_002.location = (4.359, 6.791, 1.988)
ob_plane_002.rotation_euler = (1.571, 0.0, 0.0)
ob_plane_002.lineart.crease_threshold = 0.0
ob_plane_001.location = (-0.6889, 2.888, -0.6011)
ob_plane_001.scale = (103.8, 103.8, 103.8)
ob_plane_001.lineart.crease_threshold = 0.0
ob_cube_002.location = (6.976, 4.495, 2.633)
ob_cube_002.scale = (0.2296, 2.039, 0.1639)
ob_cube_002.lineart.crease_threshold = 0.0
ob_point.location = (1.103, -5.797, 9.62)
ob_point.lineart.crease_threshold = 0.0
ob_cube_001.location = (7.233, 2.415, 4.124)
ob_cube_001.scale = (-0.1605, 0.1874, 1.515)
ob_cube_001.lineart.crease_threshold = 0.0
ob_plane.location = (18.95, 3.764, 8.329)
ob_plane.rotation_euler = (0.0, 0.9288, 0.0)
ob_plane.scale = (2.377, 4.395, 1.0)
ob_plane.lineart.crease_threshold = 0.0
ob_sun.location = (38.48, 26.03, -11.64)
ob_sun.rotation_euler = (0.0, -0.0, 0.6482)
ob_sun.lineart.crease_threshold = 0.0
ob_all_in_one.location = (0.2922, 4.834, 0.0)
ob_all_in_one.rotation_euler = (0.0, 0.0, -1.571)
ob_all_in_one.empty_image_offset = (0.0, 0.0)
ob_all_in_one.show_instancer_for_render = False
ob_all_in_one.instance_type = 'COLLECTION'
ob_all_in_one.lineart.crease_threshold = 0.0
ob_cube.location = (0.0, 0.0, 4.862)
ob_cube.scale = (7.202, 7.676, 5.156)
ob_cube.lock_rotations_4d = False
ob_cube.empty_display_type = 'ARROWS'
ob_cube.lineart.crease_threshold = 0.0
ob_camera.location = (3.237, 0.5772, 3.848)
ob_camera.rotation_euler = (1.617, 0.005747, -0.9364)
ob_camera.lock_rotations_4d = False
ob_camera.empty_display_type = 'ARROWS'
ob_camera.color = (0.0, 0.0, 0.0, 0.0)
ob_camera.display_type = 'WIRE'
ob_camera.lineart.crease_threshold = 0.0
ob_tree_199.instance_collection = col_tree
ob_tree_198.instance_collection = col_tree
ob_tree_197.instance_collection = col_tree
ob_tree_196.instance_collection = col_tree
ob_tree_195.instance_collection = col_tree
ob_tree_194.instance_collection = col_tree
ob_tree_192.instance_collection = col_tree
ob_tree_191.instance_collection = col_tree
ob_tree_190.instance_collection = col_tree
ob_tree_189.instance_collection = col_tree
ob_tree_188.instance_collection = col_tree
ob_tree_187.instance_collection = col_tree
ob_tree_186.instance_collection = col_tree
ob_tree_185.instance_collection = col_tree
ob_tree_184.instance_collection = col_tree
ob_tree_183.instance_collection = col_tree
ob_tree_182.instance_collection = col_tree
ob_tree_181.instance_collection = col_tree
ob_tree_180.instance_collection = col_tree
ob_tree_179.instance_collection = col_tree
ob_tree_178.instance_collection = col_tree
ob_tree_177.instance_collection = col_tree
ob_tree_176.instance_collection = col_tree
ob_tree_175.instance_collection = col_tree
ob_tree_174.instance_collection = col_tree
ob_tree_173.instance_collection = col_tree
ob_tree_170.instance_collection = col_tree
ob_tree_169.instance_collection = col_tree
ob_tree_168.instance_collection = col_tree
ob_tree_167.instance_collection = col_tree
ob_tree_166.instance_collection = col_tree
ob_tree_165.instance_collection = col_tree
ob_tree_164.instance_collection = col_tree
ob_tree_163.instance_collection = col_tree
ob_tree_162.instance_collection = col_tree
ob_tree_161.instance_collection = col_tree
ob_tree_160.instance_collection = col_tree
ob_tree_159.instance_collection = col_tree
ob_tree_155.instance_collection = col_tree
ob_tree_154.instance_collection = col_tree
ob_tree_153.instance_collection = col_tree
ob_tree_152.instance_collection = col_tree
ob_tree_151.instance_collection = col_tree
ob_tree_150.instance_collection = col_tree
ob_tree_149.instance_collection = col_tree
ob_tree_148.instance_collection = col_tree
ob_tree_144.instance_collection = col_tree
ob_tree_143.instance_collection = col_tree
ob_tree_142.instance_collection = col_tree
ob_tree_141.instance_collection = col_tree
ob_tree_137.instance_collection = col_tree
ob_tree_136.instance_collection = col_tree
ob_tree_133.instance_collection = col_tree
ob_tree_129.instance_collection = col_tree
ob_tree_128.instance_collection = col_tree
ob_tree_127.instance_collection = col_tree
ob_tree_126.instance_collection = col_tree
ob_tree_124.instance_collection = col_tree
ob_tree_123.instance_collection = col_tree
ob_tree_122.instance_collection = col_tree
ob_tree_121.instance_collection = col_tree
ob_tree_120.instance_collection = col_tree
ob_tree_119.instance_collection = col_tree
ob_tree_118.instance_collection = col_tree
ob_tree_117.instance_collection = col_tree
ob_tree_116.instance_collection = col_tree
ob_tree_115.instance_collection = col_tree
ob_tree_114.instance_collection = col_tree
ob_tree_113.instance_collection = col_tree
ob_tree_112.instance_collection = col_tree
ob_tree_111.instance_collection = col_tree
ob_tree_110.instance_collection = col_tree
ob_tree_109.instance_collection = col_tree
ob_tree_108.instance_collection = col_tree
ob_tree_107.instance_collection = col_tree
ob_tree_106.instance_collection = col_tree
ob_tree_105.instance_collection = col_tree
ob_tree_104.instance_collection = col_tree
ob_tree_103.instance_collection = col_tree
ob_tree_102.instance_collection = col_tree
ob_tree_101.instance_collection = col_tree
ob_tree_100.instance_collection = col_tree
ob_tree_099.instance_collection = col_tree
ob_tree_098.instance_collection = col_tree
ob_tree_097.instance_collection = col_tree
ob_tree_096.instance_collection = col_tree
ob_tree_095.instance_collection = col_tree
ob_tree_094.instance_collection = col_tree
ob_tree_093.instance_collection = col_tree
ob_tree_092.instance_collection = col_tree
ob_tree_091.instance_collection = col_tree
ob_tree_090.instance_collection = col_tree
ob_tree_089.instance_collection = col_tree
ob_tree_088.instance_collection = col_tree
ob_tree_087.instance_collection = col_tree
ob_tree_086.instance_collection = col_tree
ob_tree_085.instance_collection = col_tree
ob_tree_084.instance_collection = col_tree
ob_tree_083.instance_collection = col_tree
ob_tree_082.instance_collection = col_tree
ob_tree_081.instance_collection = col_tree
ob_tree_080.instance_collection = col_tree
ob_tree_079.instance_collection = col_tree
ob_tree_078.instance_collection = col_tree
ob_tree_077.instance_collection = col_tree
ob_tree_076.instance_collection = col_tree
ob_tree_075.instance_collection = col_tree
ob_tree_074.instance_collection = col_tree
ob_tree_073.instance_collection = col_tree
ob_tree_072.instance_collection = col_tree
ob_tree_071.instance_collection = col_tree
ob_tree_070.instance_collection = col_tree
ob_tree_069.instance_collection = col_tree
ob_tree_068.instance_collection = col_tree
ob_tree_067.instance_collection = col_tree
ob_tree_066.instance_collection = col_tree
ob_tree_065.instance_collection = col_tree
ob_tree_064.instance_collection = col_tree
ob_tree_063.instance_collection = col_tree
ob_tree_062.instance_collection = col_tree
ob_tree_061.instance_collection = col_tree
ob_tree_060.instance_collection = col_tree
ob_tree_059.instance_collection = col_tree
ob_tree_058.instance_collection = col_tree
ob_tree_057.instance_collection = col_tree
ob_tree_056.instance_collection = col_tree
ob_tree_055.instance_collection = col_tree
ob_tree_054.instance_collection = col_tree
ob_tree_053.instance_collection = col_tree
ob_tree_052.instance_collection = col_tree
ob_tree_051.instance_collection = col_tree
ob_tree_050.instance_collection = col_tree
ob_tree_049.instance_collection = col_tree
ob_tree_048.instance_collection = col_tree
ob_tree_047.instance_collection = col_tree
ob_tree_046.instance_collection = col_tree
ob_tree_045.instance_collection = col_tree
ob_tree_044.instance_collection = col_tree
ob_tree_043.instance_collection = col_tree
ob_tree_042.instance_collection = col_tree
ob_tree_041.instance_collection = col_tree
ob_tree_040.instance_collection = col_tree
ob_tree_039.instance_collection = col_tree
ob_tree_038.instance_collection = col_tree
ob_tree_037.instance_collection = col_tree
ob_tree_036.instance_collection = col_tree
ob_tree_035.instance_collection = col_tree
ob_tree_034.instance_collection = col_tree
ob_tree_033.instance_collection = col_tree
ob_tree_032.instance_collection = col_tree
ob_tree_031.instance_collection = col_tree
ob_tree_030.instance_collection = col_tree
ob_tree_029.instance_collection = col_tree
ob_tree_028.instance_collection = col_tree
ob_tree_027.instance_collection = col_tree
ob_tree_026.instance_collection = col_tree
ob_tree_025.instance_collection = col_tree
ob_tree_023.instance_collection = col_tree
ob_tree_022.instance_collection = col_tree
ob_tree_019.instance_collection = col_tree
ob_tree_018.instance_collection = col_tree
ob_tree_016.instance_collection = col_tree
ob_tree_015.instance_collection = col_tree
ob_tree_010.instance_collection = col_tree
ob_tree_007.instance_collection = col_tree
ob_tree_006.instance_collection = col_tree
ob_tree_004.instance_collection = col_tree
ob_tree_003.instance_collection = col_tree
ob_tree_002.instance_collection = col_tree
ob_tree_001.instance_collection = col_tree
ob_tree.instance_collection = col_tree
ob_closet.instance_collection = col_closet
ob_all_in_one.instance_collection = col_all_in_one

# ---- collection membership
col_collection_1.objects.link(ob_sun_007)
col_collection_1.objects.link(ob_tree_199)
col_collection_1.objects.link(ob_tree_198)
col_collection_1.objects.link(ob_tree_197)
col_collection_1.objects.link(ob_tree_196)
col_collection_1.objects.link(ob_tree_195)
col_collection_1.objects.link(ob_tree_194)
col_collection_1.objects.link(ob_tree_192)
col_collection_1.objects.link(ob_tree_191)
col_collection_1.objects.link(ob_tree_190)
col_collection_1.objects.link(ob_tree_189)
col_collection_1.objects.link(ob_tree_188)
col_collection_1.objects.link(ob_tree_187)
col_collection_1.objects.link(ob_tree_186)
col_collection_1.objects.link(ob_tree_185)
col_collection_1.objects.link(ob_tree_184)
col_collection_1.objects.link(ob_tree_183)
col_collection_1.objects.link(ob_tree_182)
col_collection_1.objects.link(ob_tree_181)
col_collection_1.objects.link(ob_tree_180)
col_collection_1.objects.link(ob_tree_179)
col_collection_1.objects.link(ob_tree_178)
col_collection_1.objects.link(ob_tree_177)
col_collection_1.objects.link(ob_tree_176)
col_collection_1.objects.link(ob_tree_175)
col_collection_1.objects.link(ob_tree_174)
col_collection_1.objects.link(ob_tree_173)
col_collection_1.objects.link(ob_tree_170)
col_collection_1.objects.link(ob_tree_169)
col_collection_1.objects.link(ob_tree_168)
col_collection_1.objects.link(ob_tree_167)
col_collection_1.objects.link(ob_tree_166)
col_collection_1.objects.link(ob_tree_165)
col_collection_1.objects.link(ob_tree_164)
col_collection_1.objects.link(ob_tree_163)
col_collection_1.objects.link(ob_tree_162)
col_collection_1.objects.link(ob_tree_161)
col_collection_1.objects.link(ob_tree_160)
col_collection_1.objects.link(ob_tree_159)
col_collection_1.objects.link(ob_tree_155)
col_collection_1.objects.link(ob_tree_154)
col_collection_1.objects.link(ob_tree_153)
col_collection_1.objects.link(ob_tree_152)
col_collection_1.objects.link(ob_tree_151)
col_collection_1.objects.link(ob_tree_150)
col_collection_1.objects.link(ob_sun_006)
col_collection_1.objects.link(ob_sun_005)
col_collection_1.objects.link(ob_tree_149)
col_collection_1.objects.link(ob_tree_148)
col_collection_1.objects.link(ob_tree_144)
col_collection_1.objects.link(ob_tree_143)
col_collection_1.objects.link(ob_tree_142)
col_collection_1.objects.link(ob_tree_141)
col_collection_1.objects.link(ob_tree_137)
col_collection_1.objects.link(ob_tree_136)
col_collection_1.objects.link(ob_tree_133)
col_collection_1.objects.link(ob_tree_129)
col_collection_1.objects.link(ob_tree_128)
col_collection_1.objects.link(ob_tree_127)
col_collection_1.objects.link(ob_tree_126)
col_collection_1.objects.link(ob_tree_124)
col_collection_1.objects.link(ob_tree_123)
col_collection_1.objects.link(ob_tree_122)
col_collection_1.objects.link(ob_tree_121)
col_collection_1.objects.link(ob_tree_120)
col_collection_1.objects.link(ob_tree_119)
col_collection_1.objects.link(ob_tree_118)
col_collection_1.objects.link(ob_tree_117)
col_collection_1.objects.link(ob_tree_116)
col_collection_1.objects.link(ob_tree_115)
col_collection_1.objects.link(ob_tree_114)
col_collection_1.objects.link(ob_tree_113)
col_collection_1.objects.link(ob_tree_112)
col_collection_1.objects.link(ob_tree_111)
col_collection_1.objects.link(ob_tree_110)
col_collection_1.objects.link(ob_tree_109)
col_collection_1.objects.link(ob_tree_108)
col_collection_1.objects.link(ob_tree_107)
col_collection_1.objects.link(ob_tree_106)
col_collection_1.objects.link(ob_tree_105)
col_collection_1.objects.link(ob_tree_104)
col_collection_1.objects.link(ob_tree_103)
col_collection_1.objects.link(ob_tree_102)
col_collection_1.objects.link(ob_tree_101)
col_collection_1.objects.link(ob_tree_100)
col_collection_1.objects.link(ob_sun_003)
col_collection_1.objects.link(ob_tree_099)
col_collection_1.objects.link(ob_tree_098)
col_collection_1.objects.link(ob_tree_097)
col_collection_1.objects.link(ob_tree_096)
col_collection_1.objects.link(ob_tree_095)
col_collection_1.objects.link(ob_tree_094)
col_collection_1.objects.link(ob_tree_093)
col_collection_1.objects.link(ob_tree_092)
col_collection_1.objects.link(ob_tree_091)
col_collection_1.objects.link(ob_tree_090)
col_collection_1.objects.link(ob_tree_089)
col_collection_1.objects.link(ob_tree_088)
col_collection_1.objects.link(ob_tree_087)
col_collection_1.objects.link(ob_tree_086)
col_collection_1.objects.link(ob_tree_085)
col_collection_1.objects.link(ob_tree_084)
col_collection_1.objects.link(ob_tree_083)
col_collection_1.objects.link(ob_tree_082)
col_collection_1.objects.link(ob_tree_081)
col_collection_1.objects.link(ob_tree_080)
col_collection_1.objects.link(ob_tree_079)
col_collection_1.objects.link(ob_tree_078)
col_collection_1.objects.link(ob_tree_077)
col_collection_1.objects.link(ob_tree_076)
col_collection_1.objects.link(ob_tree_075)
col_collection_1.objects.link(ob_tree_074)
col_collection_1.objects.link(ob_tree_073)
col_collection_1.objects.link(ob_tree_072)
col_collection_1.objects.link(ob_tree_071)
col_collection_1.objects.link(ob_tree_070)
col_collection_1.objects.link(ob_tree_069)
col_collection_1.objects.link(ob_tree_068)
col_collection_1.objects.link(ob_tree_067)
col_collection_1.objects.link(ob_tree_066)
col_collection_1.objects.link(ob_tree_065)
col_collection_1.objects.link(ob_tree_064)
col_collection_1.objects.link(ob_tree_063)
col_collection_1.objects.link(ob_tree_062)
col_collection_1.objects.link(ob_tree_061)
col_collection_1.objects.link(ob_tree_060)
col_collection_1.objects.link(ob_tree_059)
col_collection_1.objects.link(ob_tree_058)
col_collection_1.objects.link(ob_tree_057)
col_collection_1.objects.link(ob_tree_056)
col_collection_1.objects.link(ob_tree_055)
col_collection_1.objects.link(ob_tree_054)
col_collection_1.objects.link(ob_tree_053)
col_collection_1.objects.link(ob_tree_052)
col_collection_1.objects.link(ob_tree_051)
col_collection_1.objects.link(ob_tree_050)
col_collection_1.objects.link(ob_sun_002)
col_collection_1.objects.link(ob_sun_001)
col_collection_1.objects.link(ob_tree_049)
col_collection_1.objects.link(ob_tree_048)
col_collection_1.objects.link(ob_tree_047)
col_collection_1.objects.link(ob_tree_046)
col_collection_1.objects.link(ob_tree_045)
col_collection_1.objects.link(ob_tree_044)
col_collection_1.objects.link(ob_tree_043)
col_collection_1.objects.link(ob_tree_042)
col_collection_1.objects.link(ob_tree_041)
col_collection_1.objects.link(ob_tree_040)
col_collection_1.objects.link(ob_tree_039)
col_collection_1.objects.link(ob_tree_038)
col_collection_1.objects.link(ob_tree_037)
col_collection_1.objects.link(ob_tree_036)
col_collection_1.objects.link(ob_tree_035)
col_collection_1.objects.link(ob_tree_034)
col_collection_1.objects.link(ob_tree_033)
col_collection_1.objects.link(ob_tree_032)
col_collection_1.objects.link(ob_tree_031)
col_collection_1.objects.link(ob_tree_030)
col_collection_1.objects.link(ob_tree_029)
col_collection_1.objects.link(ob_tree_028)
col_collection_1.objects.link(ob_tree_027)
col_collection_1.objects.link(ob_tree_026)
col_collection_1.objects.link(ob_tree_025)
col_collection_1.objects.link(ob_tree_023)
col_collection_1.objects.link(ob_tree_022)
col_collection_1.objects.link(ob_tree_019)
col_collection_1.objects.link(ob_tree_018)
col_collection_1.objects.link(ob_tree_016)
col_collection_1.objects.link(ob_tree_015)
col_collection_1.objects.link(ob_tree_010)
col_collection_1.objects.link(ob_tree_007)
col_collection_1.objects.link(ob_tree_006)
col_collection_1.objects.link(ob_tree_004)
col_collection_1.objects.link(ob_tree_003)
col_collection_1.objects.link(ob_tree_002)
col_collection_1.objects.link(ob_tree_001)
col_collection_1.objects.link(ob_tree)
col_collection_1.objects.link(ob_closet)
col_collection_1.objects.link(ob_plane_002)
col_collection_1.objects.link(ob_plane_001)
col_collection_1.objects.link(ob_cube_002)
col_collection_1.objects.link(ob_point)
col_collection_1.objects.link(ob_cube_001)
col_collection_1.objects.link(ob_plane)
col_collection_1.objects.link(ob_sun)
col_collection_1.objects.link(ob_all_in_one)
col_collection_1.objects.link(ob_cube)
col_collection_1.objects.link(ob_camera)

# ---- scene / render settings (as saved in the file)
scene.camera = ob_camera
scene.frame_start = 1; scene.frame_end = 1; scene.frame_set(62)
scene.render.engine = 'CYCLES'
scene.render.fps = 30
scene.render.dither_intensity = 0.0
scene.cycles.use_denoising = False
scene.cycles.samples = 1
scene.cycles.sampling_pattern = 'TABULATED_SOBOL'
scene.cycles.light_sampling_threshold = 0.0
scene.cycles.use_adaptive_sampling = False
scene.cycles.use_light_tree = False
scene.cycles.blur_glossy = 0.0
scene.cycles.pixel_filter_type = 'GAUSSIAN'
scene.cycles.sample_clamp_indirect = 0.0
scene.view_settings.view_transform = 'Standard'
bpy.context.view_layer.update()
